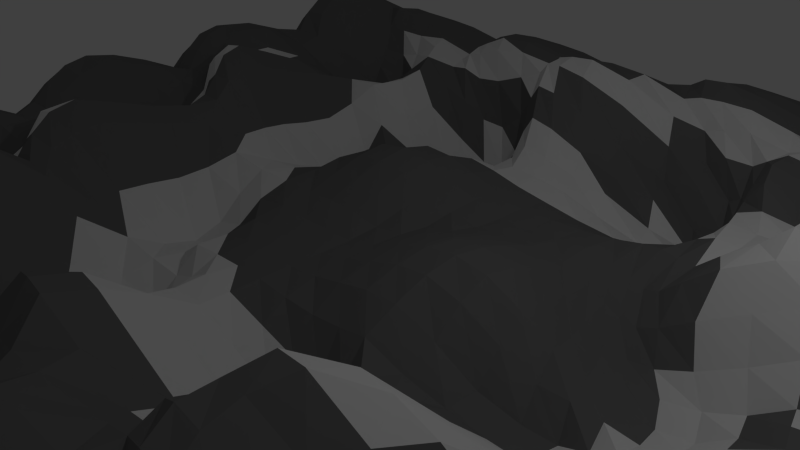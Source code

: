 # Source: LowPolyTerrainTemporary.blend  (saved by Blender 2.76.0; exported with 4.5.12 LTS)
import bpy
from mathutils import Matrix  # noqa: F401  (used for matrix-valued properties, if any)

bpy.ops.wm.read_factory_settings(use_empty=True)
scene = bpy.context.scene
scene.name = 'Scene'

# ---- collections
col_collection_1 = bpy.data.collections.new('Collection 1'); scene.collection.children.link(col_collection_1)

# ---- materials (node trees are filled in below, after node groups)
mat_gray = bpy.data.materials.new('Gray')
mat_gray.alpha_threshold = 0.0
mat_gray.use_transparent_shadow = False
mat_gray.diffuse_color = (0.1626, 0.1626, 0.1626, 1.0)
mat_gray.roughness = 0.5
mat_white = bpy.data.materials.new('White')
mat_white.alpha_threshold = 0.0
mat_white.use_transparent_shadow = False
mat_white.roughness = 0.5

# ---- material node trees

# ---- world
world_world = bpy.data.worlds.new('World'); scene.world = world_world
world_world.color = (0.05088, 0.05088, 0.05088)
world_world.use_sun_shadow = False
world_world.sun_shadow_jitter_overblur = 0.0
world_world.cycles.sampling_method = 'MANUAL'
world_world.cycles.sample_map_resolution = 256

# ---- cameras
cam_camera = bpy.data.cameras.new('Camera')
cam_camera.clip_end = 100.0
cam_camera.lens = 35.0
cam_camera.sensor_width = 32.0
cam_camera.sensor_height = 18.0
cam_camera.ortho_scale = 7.314
cam_camera.dof.focus_distance = 0.0
cam_camera.dof.aperture_fstop = 128.0

# ---- lights
light_lamp = bpy.data.lights.new('Lamp', 'POINT')
light_lamp.transmission_factor = 0.0
light_lamp.cutoff_distance = 30.0
light_lamp.energy = 100.0
light_lamp.shadow_buffer_clip_start = 1.001
light_lamp.shadow_soft_size = 0.1
light_lamp.shadow_maximum_resolution = 0.006
light_lamp.use_absolute_resolution = True
light_lamp.cycles.use_multiple_importance_sampling = False

# ---- meshes
me_plane = bpy.data.meshes.new('Plane')
me_plane.from_pydata([(-1.0, -1.0, 0.0), (0.9901, -1.003, 0.01019), (-1.01, 0.9967, 0.0318), (1.0, 1.0, 0.0), (-1.098, -0.03228, 0.1002), (-0.0203, -1.007, 0.02142), (1.0, 0.0, 0.006992), (-0.03137, 0.9896, 0.03221), (0.0, 0.0, 0.01793), (-1.05, -0.5164, 0.05084), (0.4997, -0.9961, -0.01871), (1.003, 0.511, -0.05124), (-0.5772, 0.9745, 0.07925), (-1.098, 0.4676, 0.1006), (-0.5001, -1.0, 6.163e-05), (0.9776, -0.5074, 0.02999), (0.4505, 0.9836, 0.05078), (-0.02702, 0.493, 0.02527), (-0.08782, -0.5266, 0.1318), (-0.5907, -0.02701, 0.08576), (0.4849, 0.007884, -0.04998), (0.3676, -0.5438, 0.1576), (-0.6117, -0.5284, 0.135), (-0.5428, 0.4884, 0.06692), (0.4286, 0.4874, 0.06138), (-1.007, -0.7523, 0.009479), (0.6793, -1.023, 0.07257), (0.9913, 0.7471, 0.01021), (-0.8266, 0.9747, 0.1002), (-1.05, 0.2336, 0.05084), (-0.2713, -1.007, 0.0365), (0.9776, -0.2574, 0.02999), (0.1521, 0.9676, 0.1005), (-0.1326, 0.7061, 0.1713), (0.01377, -0.2398, -0.02678), (-0.8046, -0.0004869, 0.006932), (0.25, 1.685e-07, 0.06126), (-1.05, -0.2664, 0.05084), (0.2141, -1.012, 0.03688), (1.006, 0.263, -0.05931), (-0.3557, 0.965, 0.1085), (-1.071, 0.7266, 0.09422), (-0.757, -1.002, 0.009479), (0.9675, -0.7607, 0.04035), (0.7187, 0.9896, 0.05011), (0.0, 0.25, 0.01793), (-0.0591, -0.7515, -0.01112), (-0.2538, -0.001237, 0.005096), (0.7097, -0.009701, 0.05915), (0.4692, -0.2449, 0.01959), (0.5064, -0.7302, -0.06998), (0.2135, -0.5068, 0.03367), (0.6745, -0.5134, 0.0572), (-0.5927, -0.2787, 0.1038), (-0.5445, -0.7577, 0.01438), (-0.8117, -0.5054, -0.00631), (-0.2957, -0.5056, 0.01583), (-0.5739, 0.7262, 0.1079), (-0.5701, 0.2383, 0.02377), (-0.8288, 0.4809, 0.08257), (-0.2072, 0.5318, -0.1218), (0.405, 0.7189, 0.09729), (0.4066, 0.22, 0.008854), (0.2911, 0.5346, -0.0895), (0.6612, 0.4776, 0.0983), (0.647, 0.2165, 0.1549), (0.25, 0.25, 0.01375), (0.1815, 0.7378, 0.0737), (-0.25, 0.25, 0.06126), (-0.8392, 0.2238, 0.111), (-0.8672, 0.7176, 0.1251), (-0.3101, -0.751, 0.02488), (-0.8723, -0.7905, 0.1958), (-0.8416, -0.2777, 0.08149), (0.6241, -0.7893, 0.1533), (0.107, -0.7972, 0.1677), (0.2487, -0.2468, 0.001869), (0.6671, -0.269, 0.07975), (-0.2409, -0.2396, -0.04409), (-0.3541, 0.7156, 0.142), (0.6522, 0.732, 0.09305), (-1.0, -0.875, 6.25e-05), (0.8257, -1.016, 0.05057), (0.997, 0.874, 0.004369), (-0.9075, 0.9892, 0.0741), (-1.098, 0.09272, 0.1002), (-0.1599, -1.012, 0.05046), (0.9989, -0.1254, 0.01902), (0.07554, 0.9836, 0.05078), (-0.09645, 0.8431, 0.106), (0.0, -0.125, 0.006992), (-0.9947, -0.03434, 0.1047), (0.125, 0.0, 0.06126), (-1.071, -0.3985, 0.07291), (0.3563, -1.005, 0.01258), (1.016, 0.4013, -0.1172), (-0.4521, 0.9745, 0.07917), (-1.05, 0.6086, 0.05084), (-0.6319, -1.002, 0.007125), (0.99, -0.6283, 0.02823), (0.5945, 0.9899, 0.03831), (0.0, 0.375, 0.006992), (-0.08922, -0.6367, 0.02059), (-0.4016, 0.0007052, -0.01826), (0.5974, 0.007453, -0.04422), (0.5184, -0.1073, -0.03957), (0.4377, -0.6424, 0.08938), (0.03921, -0.5234, 0.0788), (0.5483, -0.5166, 0.04385), (-0.6261, -0.1641, 0.1168), (-0.5523, -0.6244, -0.01428), (-0.9668, -0.5278, 0.08189), (-0.5001, -0.5387, 0.1506), (-0.6058, 0.84, 0.1099), (-0.5664, 0.366, 0.007449), (-1.007, 0.4562, 0.143), (-0.3448, 0.5266, -0.07523), (0.429, 0.8515, 0.07413), (0.4565, 0.3626, 0.04843), (0.1131, 0.5044, -0.0133), (0.5726, 0.5006, 0.03817), (-1.01, -0.6283, 0.0103), (0.578, -1.015, 0.04376), (0.997, 0.624, 0.00306), (-0.7308, 0.965, 0.1086), (-1.098, 0.3426, 0.1006), (-0.3757, -1.0, 0.001296), (0.9636, -0.387, 0.03737), (0.2771, 0.9676, 0.1005), (-0.09376, 0.5957, 0.1231), (-0.005388, -0.3664, 0.009342), (-0.7011, -0.01713, 0.07472), (0.375, 0.00389, -0.01238), (-1.049, -0.1413, 0.05057), (0.1029, -1.007, 0.02265), (0.9994, 0.1249, 0.0001144), (-0.2021, 0.9745, 0.07917), (-1.049, 0.8586, 0.09152), (-0.8751, -1.0, 6.25e-05), (0.9677, -0.8857, 0.0332), (0.866, 0.997, 0.01621), (0.0, 0.125, 0.006992), (-0.06494, -0.8924, 0.06188), (-0.125, 0.0, 0.001273), (0.8651, -0.003262, 0.04532), (0.3692, -0.418, 0.1682), (0.5109, -0.8535, -0.09701), (0.2783, -0.532, 0.14), (0.802, -0.5232, 0.1054), (-0.5922, -0.4032, 0.1448), (-0.5264, -0.8837, 0.02714), (-0.6633, -0.4994, 0.01078), (-0.1616, -0.5079, 0.07091), (-0.5196, 0.6186, 0.08109), (-0.5402, 0.1155, 0.0408), (-0.6755, 0.4915, 0.04771), (-0.1238, 0.505, -0.005222), (0.3864, 0.5951, 0.1015), (0.4295, 0.1113, -0.05236), (0.3607, 0.5096, -0.00059), (0.8048, 0.4789, 0.06406), (0.6092, 0.3295, 0.174), (0.6725, 0.1076, 0.07298), (0.4994, 0.2113, 0.08815), (0.8002, 0.226, 0.09099), (0.2769, 0.395, -0.02729), (0.25, 0.125, 0.02769), (0.125, 0.25, 0.001273), (0.3439, 0.2397, 0.0004457), (0.1187, 0.8321, 0.1471), (0.2354, 0.6344, 0.0002531), (0.007341, 0.7169, 0.1466), (0.2822, 0.7214, 0.09982), (-0.2285, 0.391, -0.02963), (-0.25, 0.125, 0.0352), (-0.3783, 0.261, -0.03671), (-0.125, 0.25, 0.06126), (-0.848, 0.3426, 0.1019), (-0.8014, 0.1255, 0.02994), (-0.9449, 0.2273, 0.07664), (-0.751, 0.2106, 0.1536), (-0.8528, 0.841, 0.1462), (-0.8091, 0.621, 0.04732), (-1.007, 0.7062, 0.1768), (-0.7011, 0.7362, 0.05895), (-0.3139, -0.6417, 0.05875), (-0.301, -0.881, 0.05402), (-0.3981, -0.7528, 0.01498), (-0.2229, -0.7636, 0.06399), (-0.87, -0.6636, 0.1588), (-0.8149, -0.8965, 0.1074), (-0.9399, -0.7715, 0.1074), (-0.7345, -0.7808, 0.1273), (-0.8148, -0.1438, 0.05535), (-0.8525, -0.3965, 0.04687), (-0.973, -0.2824, 0.1006), (-0.7164, -0.2775, 0.08788), (0.6829, -0.6469, 0.1289), (0.6233, -0.9147, 0.1206), (0.5609, -0.7572, 0.005692), (0.7778, -0.7821, 0.135), (0.145, -0.6597, 0.1486), (0.1452, -0.9097, 0.1076), (0.03718, -0.772, 0.05646), (0.2721, -0.7832, 0.1423), (0.26, -0.1176, 0.005086), (0.2436, -0.3663, -0.03815), (0.1445, -0.2355, -0.05754), (0.36, -0.2417, 0.01326), (0.7172, -0.1359, 0.09497), (0.6576, -0.3845, -0.004844), (0.5638, -0.2639, 0.05008), (0.7999, -0.2748, 0.112), (-0.2534, -0.1234, -0.009519), (-0.2468, -0.3529, -0.08964), (-0.397, -0.246, -0.02475), (-0.1235, -0.2489, 0.01002), (-0.3933, 0.8276, 0.1541), (-0.26, 0.6323, -0.005394), (-0.4509, 0.7249, 0.1131), (-0.1975, 0.726, 0.1357), (0.6741, 0.859, 0.09547), (0.6759, 0.6095, 0.05426), (0.5026, 0.7134, 0.1423), (0.8343, 0.7489, 0.01775), (0.8356, 0.615, 0.03271), (0.5362, 0.6137, 0.04538), (0.53, 0.8445, 0.1281), (-0.1673, 0.6137, 0.09188), (-0.3783, 0.6309, 0.03114), (-0.4807, 0.84, 0.1098), (-0.1193, -0.367, 0.0186), (-0.464, -0.401, 0.1101), (-0.3951, -0.1106, -0.08034), (0.783, -0.3997, 0.06833), (0.5545, -0.3838, 0.009685), (0.6095, -0.1273, 0.0205), (0.2827, -0.4035, 0.1202), (0.1434, -0.3479, -0.1052), (0.125, -0.125, 0.0352), (0.3076, -0.8935, 0.0531), (0.04864, -0.9002, 0.07826), (0.01717, -0.6505, 0.06402), (0.7774, -0.9073, 0.1015), (0.5555, -0.8864, 0.01559), (0.5787, -0.639, 0.05925), (-0.6654, -0.3765, 0.01966), (-1.006, -0.4178, 0.1318), (-0.9428, -0.1462, 0.06387), (-0.6884, -0.8958, 0.08606), (-0.903, -0.8843, 0.05037), (-0.9379, -0.6455, 0.08467), (-0.2122, -0.8962, 0.1064), (-0.39, -0.8773, 0.01751), (-0.4604, -0.6498, 0.07802), (-0.6392, 0.6346, 0.007345), (-0.9686, 0.5956, 0.1064), (-0.9706, 0.8434, 0.1684), (-0.6818, 0.1107, 0.09792), (-0.9927, 0.09221, 0.1093), (-1.008, 0.3311, 0.1361), (-0.125, 0.125, 0.0352), (-0.3818, 0.1241, 0.007503), (-0.3829, 0.3826, -0.03376), (0.3307, 0.6211, 0.008531), (0.06529, 0.6208, 0.04031), (0.02783, 0.8429, 0.1144), (0.348, 0.1175, -0.02625), (0.125, 0.125, 0.0352), (0.1369, 0.3839, -0.02123), (0.8445, 0.1149, 0.03831), (0.5327, 0.1107, -0.01978), (0.5282, 0.3467, 0.1102), (0.7749, 0.3436, 0.1016), (0.3764, 0.3802, 0.02958), (0.2425, 0.8312, 0.1366), (-0.1232, 0.3763, 0.02978), (-0.7571, 0.3313, 0.1369), (-0.7667, 0.8288, 0.1446), (-0.2019, -0.6398, 0.04248), (-0.7104, -0.6387, 0.03969), (-0.755, -0.167, 0.1297), (0.8281, -0.6405, 0.1094), (0.3016, -0.6493, 0.1456), (0.406, -0.1004, -0.06525), (0.8553, -0.1315, 0.08152), (-0.125, -0.125, 0.0), (-0.2305, 0.8401, 0.1263), (0.8316, 0.863, 0.06858), (-1.0, -0.9375, 0.0), (0.9088, -1.01, 0.02951), (0.9999, 0.9375, 6.25e-05), (-0.9599, 0.9926, 0.05822), (-1.105, 0.02765, 0.1081), (-0.093, -1.01, 0.03831), (1.0, -0.0625, 0.01466), (0.02735, 0.9884, 0.03609), (-0.06339, 0.9165, 0.06508), (0.0, -0.0625, 0.01466), (-1.058, -0.0387, 0.1184), (0.0625, 0.0, 0.04072), (-1.065, -0.4591, 0.06691), (0.4369, -0.9964, -0.01769), (1.012, 0.459, -0.09688), (-0.487, 0.9836, 0.05083), (-1.077, 0.537, 0.07925), (-0.5655, -1.001, 0.00306), (0.9901, -0.5658, 0.02487), (0.5401, 0.9926, 0.02357), (-0.007278, 0.4352, 0.007314), (-0.09595, -0.5838, 0.08384), (-0.4933, -0.00963, 0.01493), (0.5409, 0.009175, -0.05644), (0.5016, -0.05253, -0.03227), (0.3951, -0.5972, 0.1429), (-0.03755, -0.5314, 0.1298), (0.4447, -0.5369, 0.118), (-0.6149, -0.09717, 0.1025), (-0.5846, -0.5748, 0.0522), (-1.014, -0.5252, 0.07773), (-0.565, -0.5356, 0.153), (-0.598, 0.9051, 0.1006), (-0.5562, 0.4276, 0.03077), (-1.06, 0.4593, 0.1262), (-0.4502, 0.5023, 0.02267), (0.4349, 0.916, 0.06684), (0.453, 0.4295, 0.04741), (0.04013, 0.4981, 0.003731), (0.4984, 0.4955, 0.04717), (-1.009, -0.6904, 0.01021), (0.6226, -1.021, 0.06659), (0.9931, 0.6852, 0.007125), (-0.7854, 0.9676, 0.1075), (-1.077, 0.287, 0.07925), (-0.3215, -1.003, 0.01621), (0.9675, -0.3233, 0.03399), (0.2068, 0.965, 0.1085), (-0.1224, 0.6472, 0.1655), (0.01898, -0.2951, -0.03745), (-0.7323, -0.002554, 0.02786), (0.3142, 0.001347, 0.02922), (-1.029, -0.1971, 0.02971), (0.1554, -1.011, 0.03296), (1.0, 0.1917, -0.02006), (-0.2854, 0.9676, 0.1005), (-1.065, 0.7909, 0.1021), (-0.8155, -1.001, 0.004369), (0.9638, -0.8245, 0.03774), (0.7912, 0.993, 0.0365), (0.0, 0.1875, 0.01466), (-0.06801, -0.8236, 0.03314), (-0.1875, 0.0, 0.002254), (0.7837, -0.009523, 0.07028), (0.4123, -0.3354, 0.1141), (0.5146, -0.7866, -0.109), (0.2516, -0.5187, 0.09058), (0.7346, -0.5187, 0.08691), (-0.5628, -0.3324, 0.1009), (-0.5428, -0.8252, 0.03828), (-0.7215, -0.4935, -0.0354), (-0.2026, -0.4963, 0.009054), (-0.5453, 0.673, 0.098), (-0.5573, 0.1768, 0.03405), (-0.7266, 0.4974, 0.03107), (-0.1622, 0.5193, -0.0636), (0.3883, 0.6544, 0.1031), (0.4087, 0.162, -0.02892), (0.3355, 0.5262, -0.05149), (0.7166, 0.4689, 0.1135), (0.6299, 0.4029, 0.1337), (0.6551, 0.1606, 0.1181), (0.4451, 0.2133, 0.04331), (0.7146, 0.2176, 0.1413), (0.2936, 0.47, -0.07022), (0.25, 0.1875, 0.0101), (0.0625, 0.25, 0.002254), (0.3049, 0.2475, 0.007022), (0.1271, 0.8968, 0.1274), (0.2192, 0.6911, 0.02669), (-0.07853, 0.7043, 0.1755), (0.2268, 0.7293, 0.08663), (-0.2133, 0.4648, -0.09569), (-0.25, 0.1875, 0.05363), (-0.4589, 0.2609, -0.0621), (-0.1875, 0.25, 0.07018), (-0.8527, 0.4046, 0.1149), (-0.8031, 0.1789, 0.06525), (-1.003, 0.2284, 0.06691), (-0.7999, 0.2165, 0.1384), (-0.8459, 0.9058, 0.1337), (-0.8455, 0.6669, 0.09874), (-1.043, 0.715, 0.1438), (-0.7652, 0.7358, 0.06505), (-0.3045, -0.5774, 0.04808), (-0.306, -0.8137, 0.03557), (-0.4691, -0.7596, 0.02956), (-0.269, -0.7559, 0.04397), (-0.8234, -0.5776, 0.04941), (-0.8479, -0.8449, 0.1617), (-0.9688, -0.7604, 0.05011), (-0.8185, -0.7927, 0.1929), (-0.8043, -0.07101, 0.02508), (-0.8532, -0.3384, 0.06666), (-1.015, -0.2755, 0.07925), (-0.7584, -0.2709, 0.06102), (0.6934, -0.577, 0.09142), (0.6152, -0.8536, 0.1361), (0.539, -0.7406, -0.05147), (0.6911, -0.7902, 0.1653), (0.181, -0.5846, 0.1025), (0.118, -0.8562, 0.1425), (-0.009876, -0.7602, 0.00948), (0.1804, -0.7937, 0.1708), (0.254, -0.05951, 0.04155), (0.2461, -0.3061, -0.01814), (0.0827, -0.235, -0.05381), (0.306, -0.2431, 0.004032), (0.7287, -0.06906, 0.07317), (0.66, -0.3248, 0.02342), (0.5265, -0.2502, 0.02175), (0.7281, -0.2735, 0.1062), (-0.2549, -0.06278, -0.001408), (-0.2375, -0.292, -0.08426), (-0.4943, -0.2605, 0.03335), (-0.1793, -0.2436, -0.01915), (-0.3824, 0.8937, 0.136), (-0.3106, 0.671, 0.08571), (-0.4856, 0.7341, 0.09014), (-0.2813, 0.719, 0.15), (0.6893, 0.9192, 0.09465), (0.6596, 0.6709, 0.06964), (0.462, 0.7186, 0.109), (0.7576, 0.7529, 0.008973), (-1.003, -0.8135, 0.004369), (0.7476, -1.021, 0.06659), (0.993, 0.8102, 0.009479), (-0.8607, 0.9841, 0.08468), (-1.077, 0.1621, 0.0789), (-0.2188, -1.01, 0.05011), (0.9901, -0.1908, 0.02487), (0.1104, 0.9745, 0.07917), (-0.1225, 0.772, 0.1474), (0.002068, -0.186, -0.004953), (-0.9042, -0.0175, 0.05413), (0.1875, 0.0, 0.07018), (-1.065, -0.3341, 0.06691), (0.2804, -1.011, 0.03296), (1.012, 0.3345, -0.09854), (-0.4104, 0.9676, 0.1005), (-1.064, 0.6663, 0.07273), (-0.6962, -1.003, 0.01021), (0.9776, -0.6949, 0.03768), (0.6526, 0.9885, 0.05046), (0.0, 0.3125, 0.01466), (-0.07204, -0.6903, -0.02002), (-0.3259, -0.0007095, -0.004108), (0.6521, 1.4e-05, 0.001724), (0.5093, -0.1662, -0.04344), (0.4892, -0.6806, -0.00371), (0.1302, -0.5107, 0.02639), (0.6197, -0.5103, 0.03297), (-0.6173, -0.224, 0.1115), (-0.5373, -0.6875, -0.01857), (-0.8992, -0.5208, 0.05241), (-0.4078, -0.5285, 0.09795), (-0.5975, 0.7803, 0.1145), (-0.5729, 0.3018, 0.01117), (-0.9321, 0.4614, 0.1398), (-0.2618, 0.5378, -0.1314), (0.4349, 0.791, 0.06913), (0.4253, 0.2878, 0.03364), (0.2052, 0.5225, -0.06268), (0.6227, 0.4917, 0.06467), (-1.029, -0.5721, 0.02971), (0.5401, -1.005, 0.01038), (0.9967, 0.5639, -0.008793), (-0.6605, 0.9676, 0.1006), (-1.106, 0.4025, 0.1086), (-0.4375, -1.0, 0.0), (0.9675, -0.4483, 0.03399), (0.3604, 0.9745, 0.07917), (-0.05735, 0.5466, 0.0655), (-0.05181, -0.4509, 0.09627), (-0.6609, -0.02991, 0.1099), (0.4301, 0.005486, -0.03793), (-1.077, -0.08792, 0.0789), (0.0527, -1.003, 0.01006), (1.0, 0.0625, 0.0005756), (-0.112, 0.9836, 0.05078), (-1.029, 0.9279, 0.0649), (-0.9375, -1.0, 0.0), (0.9777, -0.9449, 0.02285), (0.9368, 0.9998, 0.001296), (0.0, 0.0625, 0.01466), (-0.04685, -0.953, 0.05499), (-0.0625, 0.0, 0.002254), (0.9374, -4.871e-05, 0.02175), (0.3567, -0.4849, 0.1618), (0.5045, -0.925, -0.05762), (0.3155, -0.5403, 0.1604), (0.8885, -0.5162, 0.07192), (-0.6119, -0.4702, 0.1643), (-0.5086, -0.9404, 0.008877), (-0.6442, -0.517, 0.08962), (-0.1299, -0.5202, 0.1203), (-0.519, 0.5571, 0.06872), (-0.5628, 0.04257, 0.07509), (-0.6197, 0.4844, 0.06461), (-0.08313, 0.4938, 0.03293), (0.402, 0.5404, 0.08628), (0.4592, 0.06221, -0.0546), (0.3843, 0.4923, 0.04235), (0.9103, 0.4996, -0.01328), (0.6183, 0.2689, 0.1808), (0.6923, 0.05045, 0.04014), (0.571, 0.2139, 0.1295), (0.9079, 0.2479, -0.004102), (0.2589, 0.3192, 0.008303), (0.25, 0.0625, 0.0499), (0.1875, 0.25, 0.006992), (0.3754, 0.2295, -0.003956), (0.1408, 0.7813, 0.1237), (0.265, 0.5856, -0.06725), (0.11, 0.7355, 0.08751), (0.3604, 0.7245, 0.08047), (-0.244, 0.317, 0.03561), (-0.2502, 0.06243, 0.01486), (-0.3131, 0.2528, 0.02693), (-0.0625, 0.25, 0.04072), (-0.8557, 0.2775, 0.1232), (-0.8018, 0.06642, 0.005806), (-0.874, 0.2311, 0.07774), (-0.6808, 0.2127, 0.1341), (-0.8678, 0.7756, 0.146), (-0.7859, 0.5659, 0.0174), (-0.9534, 0.7044, 0.1752), (-0.6435, 0.7299, 0.07245), (-0.3139, -0.6949, 0.03465), (-0.2923, -0.9487, 0.06507), (-0.3528, -0.7509, 0.01676), (-0.1617, -0.7694, 0.07264), (-0.8824, -0.7313, 0.1972), (-0.7813, -0.9479, 0.05011), (-0.9104, -0.7824, 0.1617), (-0.632, -0.7622, 0.03751), (-0.8152, -0.2091, 0.06691), (-0.8364, -0.451, 0.01841), (-0.9167, -0.2838, 0.1039), (-0.6651, -0.2828, 0.1146), (0.6478, -0.7211, 0.1576), (0.645, -0.9721, 0.1071), (0.5838, -0.7764, 0.09003), (0.8724, -0.7715, 0.08844), (0.1182, -0.731, 0.17), (0.1797, -0.9608, 0.07218), (0.06358, -0.7876, 0.1182), (0.3924, -0.7543, 0.03058), (0.2605, -0.1793, -0.01899), (0.2362, -0.4327, -0.02363), (0.2, -0.2406, -0.03574), (0.4135, -0.2427, 0.02177), (0.6847, -0.2084, 0.1175), (0.6617, -0.4486, 0.01849), (0.6109, -0.2669, 0.05954), (0.8885, -0.2662, 0.07192), (-0.2527, -0.1862, -0.00798), (-0.2724, -0.428, -0.04037), (-0.3145, -0.2422, -0.03793), (-0.05805, -0.2467, 0.004532), (-0.382, 0.7688, 0.1571), (-0.2209, 0.5882, -0.08558), (-0.4101, 0.7177, 0.1218), (-0.1676, 0.7152, 0.1615), (0.6603, 0.7963, 0.09752), (0.688, 0.5457, 0.08087), (0.558, 0.7129, 0.1592), (0.9043, 0.7397, 0.04536), (0.8337, 0.6831, 0.01971), (0.8282, 0.5476, 0.0466), (0.7599, 0.6168, 0.02473), (0.9172, 0.6183, 0.02142), (0.527, 0.6652, 0.07358), (0.5545, 0.5602, 0.03261), (0.4524, 0.6023, 0.08226), (0.6119, 0.6125, 0.05303), (0.5613, 0.9164, 0.08699), (0.5062, 0.7748, 0.1552), (0.4878, 0.8503, 0.09141), (0.5931, 0.8485, 0.128), (-0.1877, 0.6671, 0.1331), (-0.1419, 0.5619, 0.03429), (-0.2026, 0.6263, 0.03869), (-0.1377, 0.6007, 0.1279), (-0.4192, 0.674, 0.09358), (-0.3436, 0.5872, -0.04707), (-0.4373, 0.6285, 0.05351), (-0.3191, 0.6331, -0.001699), (-0.4729, 0.9051, 0.1005), (-0.4729, 0.7801, 0.1151), (-0.5085, 0.8515, 0.07516), (-0.445, 0.8312, 0.1366), (-0.1174, -0.3067, 0.0118), (-0.1351, -0.4341, 0.03923), (-0.173, -0.355, -0.05254), (-0.07179, -0.3736, 0.04914), (-0.4211, -0.3205, 0.03408), (-0.4972, -0.4777, 0.1653), (-0.5433, -0.41, 0.1622), (-0.3521, -0.3736, -0.01443), (-0.3975, -0.05231, -0.06149), (-0.3967, -0.1767, -0.06407), (-0.511, -0.136, 0.01137), (-0.3165, -0.113, -0.06002), (0.7854, -0.3388, 0.09062), (0.7879, -0.462, 0.08334), (0.7204, -0.3887, 0.01643), (0.8665, -0.3985, 0.07291), (0.5562, -0.3233, 0.02803), (0.5509, -0.4491, 0.01476), (0.4535, -0.4053, 0.1059), (0.6001, -0.3853, 0.0002071), (0.6114, -0.0582, -0.01358), (0.5886, -0.1942, 0.02656), (0.5652, -0.119, -0.00589), (0.6594, -0.133, 0.06356), (0.3109, -0.3293, 0.09844), (0.2731, -0.4696, 0.115), (0.2631, -0.3848, 0.04105), (0.3163, -0.415, 0.1649), (0.1554, -0.2865, -0.1009), (0.09684, -0.4316, -0.02621), (0.06845, -0.3559, -0.05329), (0.205, -0.3527, -0.09583), (0.125, -0.0625, 0.05363), (0.1303, -0.1836, -0.001307), (0.0625, -0.125, 0.0216), (0.1882, -0.1245, 0.03861), (0.2827, -0.8407, 0.1015), (0.3345, -0.9474, 0.02485), (0.2153, -0.9072, 0.1011), (0.4218, -0.8664, -0.04865), (0.03531, -0.8391, 0.07744), (0.07605, -0.9537, 0.05026), (0.01507, -0.89, 0.04683), (0.09042, -0.9071, 0.09968), (0.01341, -0.5947, 0.09902), (0.02821, -0.7087, 0.04892), (-0.04004, -0.6421, 0.03142), (0.08511, -0.6576, 0.1168), (0.7692, -0.8475, 0.1233), (0.7982, -0.9629, 0.0789), (0.6899, -0.9156, 0.1281), (0.8726, -0.8965, 0.06659), (0.5564, -0.82, -0.001929), (0.5624, -0.9523, 0.03597), (0.5359, -0.8679, -0.04872), (0.5813, -0.9034, 0.07687), (0.5574, -0.5809, 0.06512), (0.567, -0.6987, 0.03601), (0.5065, -0.6397, 0.05716), (0.6248, -0.6451, 0.1021), (-0.676, -0.3238, 0.04725), (-0.6553, -0.4332, 0.003162), (-0.7492, -0.3774, -0.00854), (-0.6242, -0.389, 0.08639), (-0.9976, -0.3529, 0.1253), (-0.9944, -0.4755, 0.1155), (-1.043, -0.41, 0.1086), (-0.9452, -0.4145, 0.1152), (-0.9713, -0.09062, 0.08152), (-0.9402, -0.2091, 0.06691), (-1.002, -0.1464, 0.0663), (-0.8712, -0.1419, 0.04813), (-0.7164, -0.8403, 0.1172), (-0.6555, -0.9476, 0.03831), (-0.758, -0.8983, 0.1076), (-0.6092, -0.8904, 0.05459), (-0.9241, -0.8287, 0.08561), (-0.884, -0.9405, 0.01621), (-0.9465, -0.878, 0.01621), (-0.8616, -0.8912, 0.08561), (-0.9336, -0.5792, 0.05433), (-0.9455, -0.7108, 0.1076), (-0.968, -0.6351, 0.03831), (-0.908, -0.6559, 0.1297), (-0.2207, -0.8289, 0.08655), (-0.1938, -0.9596, 0.1025), (-0.2589, -0.8877, 0.08204), (-0.15, -0.8999, 0.1054), (-0.394, -0.8137, 0.01302), (-0.3836, -0.9402, 0.01505), (-0.4458, -0.8776, 0.008911), (-0.344, -0.8781, 0.03265), (-0.4835, -0.5934, 0.109), (-0.4295, -0.7024, 0.04785), (-0.5118, -0.6379, 0.03479), (-0.3793, -0.6443, 0.06197), (-0.6583, 0.6904, 0.02099), (-0.6346, 0.5698, 0.01333), (-0.7118, 0.638, -0.00584), (-0.5844, 0.6216, 0.0449), (-0.9967, 0.6475, 0.1418), (-0.9791, 0.5286, 0.119), (-1.013, 0.6, 0.07971), (-0.9012, 0.6027, 0.09795), (-0.9392, 0.9163, 0.1272), (-0.9964, 0.7723, 0.1859), (-1.014, 0.8498, 0.1394), (-0.9169, 0.8405, 0.1684), (-0.7163, 0.162, 0.1248), (-0.6736, 0.05157, 0.07884), (-0.7242, 0.1228, 0.06023), (-0.6244, 0.1054, 0.09988), (-0.9707, 0.16, 0.09284), (-1.004, 0.02563, 0.1192), (-1.057, 0.08668, 0.1191), (-0.9001, 0.11, 0.06357), (-1.018, 0.3901, 0.1477), (-0.9808, 0.2775, 0.1092), (-1.06, 0.3343, 0.1262), (-0.9355, 0.3343, 0.1262), (-0.125, 0.1875, 0.05363), (-0.125, 0.0625, 0.01466), (-0.1875, 0.125, 0.04072), (-0.0625, 0.125, 0.0216), (-0.3815, 0.192, -0.0104), (-0.3998, 0.05599, 0.01789), (-0.4566, 0.1227, 0.002639), (-0.3135, 0.1247, 0.02266), (-0.3671, 0.4527, -0.05364), (-0.3779, 0.3254, -0.04893), (-0.4598, 0.3853, -0.05954), (-0.2954, 0.3911, -0.04591), (0.3195, 0.6731, 0.05606), (0.3459, 0.5678, -0.0064), (0.3032, 0.6331, -0.008867), (0.3546, 0.6064, 0.05001), (0.0293, 0.6664, 0.1086), (0.09705, 0.5686, -0.00993), (-0.02601, 0.6029, 0.09183), (0.1623, 0.6377, -0.01387), (0.05988, 0.916, 0.06814), (0.007089, 0.7756, 0.1463), (-0.04165, 0.8405, 0.1139), (0.08231, 0.8403, 0.1253), (0.3414, 0.1764, -0.02159), (0.3619, 0.06153, -0.0232), (0.3048, 0.1224, -0.002152), (0.3884, 0.1137, -0.04471), (0.125, 0.1875, 0.01466), (0.125, 0.0625, 0.05363), (0.0625, 0.125, 0.0216), (0.1875, 0.125, 0.04072), (0.1378, 0.4503, -0.03644), (0.127, 0.314, 0.001086), (0.0645, 0.3765, -0.004753), (0.2105, 0.3921, -0.03389), (0.8266, 0.1717, 0.06326), (0.8537, 0.05546, 0.0365), (0.7492, 0.1042, 0.08573), (0.9283, 0.122, 0.009122), (0.5023, 0.1554, 0.02713), (0.5732, 0.06642, -0.04083), (0.475, 0.1097, -0.04517), (0.6028, 0.1126, 0.02221), (0.5553, 0.4256, 0.07917), (0.5194, 0.2776, 0.1122), (0.5001, 0.3579, 0.07224), (0.5614, 0.3359, 0.1494), (0.7851, 0.4102, 0.08193), (0.7805, 0.2824, 0.1063), (0.6804, 0.3313, 0.1572), (0.901, 0.3764, -0.02715), (0.3715, 0.4466, 0.01568), (0.3551, 0.3068, 0.03005), (0.3327, 0.3905, -0.001666), (0.4124, 0.3681, 0.04891), (0.2522, 0.8969, 0.1261), (0.2543, 0.7735, 0.1264), (0.17, 0.8282, 0.1517), (0.3318, 0.84, 0.1085), (-0.1187, 0.4423, -0.004646), (-0.125, 0.3125, 0.05363), (-0.1764, 0.3833, 0.007357), (-0.0625, 0.375, 0.0216), (-0.7251, 0.4067, 0.1061), (-0.7683, 0.2651, 0.1617), (-0.8101, 0.3344, 0.1281), (-0.6767, 0.3406, 0.1009), (-0.7576, 0.8936, 0.1374), (-0.7437, 0.7788, 0.1099), (-0.8188, 0.8318, 0.1516), (-0.6946, 0.8315, 0.1348), (-0.1801, -0.5744, 0.06134), (-0.2212, -0.7047, 0.06358), (-0.2682, -0.6455, 0.07131), (-0.1296, -0.6313, 0.01055), (-0.6845, -0.5671, 0.01016), (-0.7341, -0.7143, 0.1025), (-0.8066, -0.6592, 0.1326), (-0.6067, -0.6186, -0.04097), (-0.7342, -0.09313, 0.1004), (-0.7477, -0.228, 0.1255), (-0.7879, -0.156, 0.09477), (-0.7057, -0.1724, 0.1469), (0.8288, -0.5778, 0.1011), (0.8003, -0.7122, 0.1304), (0.7517, -0.6451, 0.1326), (0.9092, -0.6344, 0.06981), (0.3013, -0.5869, 0.1369), (0.2805, -0.7186, 0.1575), (0.2175, -0.6564, 0.1588), (0.3787, -0.6431, 0.1151), (0.3904, -0.05071, -0.0333), (0.3983, -0.1613, -0.05879), (0.3343, -0.1087, -0.04456), (0.4671, -0.09968, -0.06413), (0.872, -0.0635, 0.05672), (0.8288, -0.2028, 0.1011), (0.7843, -0.1343, 0.09912), (0.9282, -0.1281, 0.05024), (-0.125, -0.0625, 0.0), (-0.125, -0.1875, 0.001273), (-0.1875, -0.125, 0.0), (-0.0625, -0.125, 8.635e-07), (-0.2229, 0.9051, 0.1028), (-0.2208, 0.7808, 0.1391), (-0.3199, 0.8312, 0.1506), (-0.139, 0.8497, 0.09321), (0.847, 0.9282, 0.05037), (0.8319, 0.8073, 0.04175), (0.7568, 0.8655, 0.06817), (0.9162, 0.868, 0.0365), (0.9064, 0.8023, 0.04945), (0.7571, 0.8118, 0.03376), (0.765, 0.9225, 0.08066), (-0.1605, 0.7801, 0.1358), (-0.3086, 0.7724, 0.1595), (-0.3104, 0.8968, 0.1274), (-0.0625, -0.1875, 0.002254), (-0.187, -0.1871, -0.001494), (-0.1875, -0.0625, 0.0), (0.9096, -0.1967, 0.06386), (0.7524, -0.2074, 0.1229), (0.8025, -0.06581, 0.07153), (0.4579, -0.1597, -0.06067), (0.3319, -0.169, -0.04265), (0.3244, -0.05362, -0.0007238), (0.3884, -0.6977, 0.07512), (0.1919, -0.7274, 0.1774), (0.2488, -0.5836, 0.119), (0.8885, -0.7037, 0.08551), (0.7186, -0.7185, 0.1576), (0.7553, -0.5802, 0.1143), (-0.6951, -0.2314, 0.1374), (-0.7854, -0.2199, 0.1005), (-0.7651, -0.08003, 0.05853), (-0.6227, -0.6899, -0.007658), (-0.8266, -0.7318, 0.1882), (-0.7646, -0.5774, 0.04309), (-0.1396, -0.695, 0.01452), (-0.2694, -0.6978, 0.04404), (-0.2449, -0.5789, 0.06809), (-0.677, 0.7781, 0.1078), (-0.7989, 0.7802, 0.1105), (-0.8101, 0.8969, 0.1405), (-0.6889, 0.2732, 0.1249), (-0.8197, 0.2689, 0.153), (-0.7791, 0.4098, 0.09944), (-0.0625, 0.3125, 0.0352), (-0.186, 0.3136, 0.05686), (-0.1658, 0.4536, -0.0473), (0.3396, 0.7801, 0.1005), (0.1902, 0.7761, 0.1279), (0.1801, 0.8937, 0.136), (0.3893, 0.2966, 0.03031), (0.315, 0.3159, 0.02156), (0.3394, 0.4614, -0.02944), (0.9017, 0.3121, -0.01693), (0.6895, 0.2718, 0.1614), (0.6919, 0.3982, 0.1357), (0.5661, 0.2723, 0.1582), (0.4652, 0.2803, 0.0697), (0.5184, 0.4338, 0.04655), (0.6335, 0.0618, -0.009567), (0.5132, 0.06461, -0.05284), (0.4479, 0.1567, -0.009533), (0.9343, 0.06145, 0.01025), (0.7646, 0.04669, 0.06694), (0.742, 0.1642, 0.1076), (0.1943, 0.3176, 0.001096), (0.0625, 0.3125, 0.001273), (0.05825, 0.4383, -0.003797), (0.1875, 0.0625, 0.06126), (0.0625, 0.0625, 0.0352), (0.0625, 0.1875, 0.006992), (0.4099, 0.06106, -0.04533), (0.3101, 0.06222, 0.01276), (0.3035, 0.1845, -0.01082), (0.09973, 0.7877, 0.1107), (-0.0695, 0.7689, 0.1569), (-0.006624, 0.9146, 0.07097), (0.1779, 0.5758, -0.02839), (0.01297, 0.5549, 0.03041), (-0.06189, 0.6497, 0.1524), (0.3675, 0.5507, 0.03877), (0.3218, 0.5829, -0.05169), (0.2621, 0.6786, 0.05499), (-0.314, 0.3155, 0.02012), (-0.4573, 0.327, -0.07935), (-0.4635, 0.4386, -0.00199), (-0.3224, 0.05927, 0.01696), (-0.481, 0.05061, 0.03396), (-0.4597, 0.1914, -0.02967), (-0.0625, 0.0625, 0.006992), (-0.1875, 0.0625, 0.01793), (-0.1875, 0.1875, 0.06126), (-0.9104, 0.2801, 0.1075), (-1.035, 0.2801, 0.1006), (-1.07, 0.3936, 0.1361), (-0.9083, 0.04553, 0.06291), (-1.067, 0.02089, 0.1284), (-1.034, 0.1562, 0.09732), (-0.63, 0.04082, 0.1014), (-0.7223, 0.06459, 0.03174), (-0.7616, 0.1712, 0.09817), (-0.9442, 0.7689, 0.1888), (-1.035, 0.7803, 0.1536), (-0.9866, 0.9213, 0.104), (-0.8928, 0.5423, 0.08713), (-1.035, 0.5301, 0.1019), (-1.035, 0.6554, 0.1144), (-0.5869, 0.5576, 0.04493), (-0.6947, 0.5773, -0.01363), (-0.7406, 0.688, 0.02934), (-0.3575, -0.6947, 0.03088), (-0.4906, -0.6994, 0.02848), (-0.5407, -0.5849, 0.08466), (-0.3369, -0.9441, 0.03945), (-0.4382, -0.9377, 0.0007133), (-0.4558, -0.8177, 0.01694), (-0.1253, -0.9579, 0.08441), (-0.2464, -0.9545, 0.08912), (-0.2661, -0.8204, 0.06405), (-0.9183, -0.7225, 0.1622), (-0.9724, -0.699, 0.05046), (-0.9865, -0.5785, 0.04979), (-0.8338, -0.9445, 0.0365), (-0.9382, -0.9377, 0.001296), (-0.9588, -0.8195, 0.0365), (-0.5828, -0.9442, 0.02142), (-0.7224, -0.949, 0.05046), (-0.7928, -0.8471, 0.1607), (-0.8835, -0.211, 0.07291), (-0.987, -0.2039, 0.05084), (-1.034, -0.09361, 0.09546), (-0.9297, -0.4699, 0.08975), (-1.035, -0.4699, 0.1005), (-1.035, -0.3449, 0.1006), (-0.6363, -0.452, 0.08934), (-0.734, -0.4318, -0.03535), (-0.7593, -0.3255, 0.02902), (0.599, -0.7132, 0.1088), (0.537, -0.686, -0.00685), (0.4663, -0.5936, 0.1099), (0.5959, -0.9654, 0.0823), (0.5353, -0.9374, -0.01589), (0.539, -0.8007, -0.069), (0.8882, -0.9538, 0.05057), (0.7149, -0.9698, 0.1002), (0.6802, -0.8562, 0.1533), (0.07334, -0.7217, 0.1146), (-0.02477, -0.6977, -5.096e-06), (-0.04647, -0.589, 0.08775), (0.123, -0.9588, 0.06622), (0.03398, -0.9469, 0.02928), (0.005286, -0.8257, 0.0337), (0.4322, -0.9297, -0.04049), (0.248, -0.9588, 0.06622), (0.1897, -0.8531, 0.1408), (0.1898, -0.1858, 0.01099), (0.06761, -0.1837, -0.00839), (0.0625, -0.0625, 0.0352), (0.1765, -0.4253, -0.06268), (0.01498, -0.4442, 0.04636), (0.091, -0.2872, -0.08387), (0.305, -0.4813, 0.154), (0.2542, -0.4515, 0.04926), (0.273, -0.3216, 0.05676), (0.6269, -0.2063, 0.09155), (0.5563, -0.1788, -0.009831), (0.5565, -0.05434, -0.03551), (0.6057, -0.4475, 0.00936), (0.4391, -0.4746, 0.1157), (0.4807, -0.3332, 0.0888), (0.8724, -0.459, 0.07386), (0.7236, -0.4531, 0.04296), (0.7212, -0.3299, 0.05022), (-0.3172, -0.1775, -0.05043), (-0.5073, -0.1989, 0.01693), (-0.5043, -0.07167, 0.006589), (-0.3879, -0.4541, 0.0554), (-0.5664, -0.4787, 0.1865), (-0.502, -0.3314, 0.08965), (-0.1026, -0.4488, 0.102), (-0.1856, -0.4227, -0.02928), (-0.1723, -0.2972, -0.04312), (-0.4355, 0.7718, 0.1332), (-0.5025, 0.791, 0.08467), (-0.5027, 0.9159, 0.06691), (-0.2775, 0.5918, -0.08574), (-0.429, 0.5725, 0.01787), (-0.4636, 0.679, 0.08747), (-0.1088, 0.5485, 0.0764), (-0.1734, 0.5772, -0.02719), (-0.2437, 0.6709, 0.1094), (0.5697, 0.7795, 0.1533), (0.467, 0.7809, 0.116), (0.5156, 0.922, 0.05514), (0.6257, 0.5568, 0.04646), (0.4716, 0.5493, 0.06615), (0.4508, 0.6588, 0.09), (0.9161, 0.5581, 0.009169), (0.7547, 0.5462, 0.06051), (0.7576, 0.6869, 0.007505), (0.9076, 0.6778, 0.03654), (0.5795, 0.6616, 0.09911), (0.6189, 0.9156, 0.1019), (-0.1592, 0.6555, 0.1605), (-0.3695, 0.6716, 0.07965), (-0.4353, 0.8969, 0.1261), (-0.05392, -0.3047, 0.008028), (-0.3226, -0.3007, -0.05549), (-0.321, -0.05536, -0.03901), (0.8724, -0.334, 0.07386), (0.603, -0.3246, 0.01771), (0.667, -0.0644, 0.03288), (0.3563, -0.3341, 0.1196), (0.2102, -0.294, -0.07459), (0.1875, -0.0625, 0.06126), (0.4062, -0.8089, -0.02025), (0.06735, -0.8515, 0.1204), (0.09225, -0.5929, 0.1073), (0.8666, -0.836, 0.07981), (0.5773, -0.8398, 0.07614), (0.6374, -0.5735, 0.06007), (-0.6264, -0.3315, 0.09048), (-0.9384, -0.3514, 0.1162), (-0.8904, -0.08, 0.04731), (-0.6275, -0.8299, 0.06193), (-0.8897, -0.838, 0.1329), (-0.8708, -0.575, 0.04204), (-0.1644, -0.8377, 0.1044), (-0.348, -0.8121, 0.01877), (-0.4054, -0.5928, 0.1003), (-0.6099, 0.6785, 0.05186), (-0.9367, 0.6499, 0.146), (-0.883, 0.9142, 0.126), (-0.6557, 0.1583, 0.123), (-0.8883, 0.1712, 0.07075), (-0.945, 0.3937, 0.143), (-0.0625, 0.1875, 0.0352), (-0.3137, 0.1881, 0.03151), (-0.2736, 0.468, -0.1177), (0.3493, 0.6615, 0.07763), (0.1343, 0.6874, 0.04071), (0.08956, 0.9051, 0.1028), (0.3747, 0.1684, -0.02966), (0.1875, 0.1875, 0.01793), (0.2214, 0.4643, -0.06888), (0.917, 0.1838, 0.00754), (0.576, 0.1593, 0.07125), (0.5871, 0.4133, 0.1137), (0.905, 0.4395, -0.02788), (0.4016, 0.4312, 0.05071), (0.3396, 0.9051, 0.1005), (-0.06606, 0.4363, 0.01065), (-0.6531, 0.4105, 0.08572), (-0.6854, 0.8968, 0.1262), (-0.1363, -0.5778, 0.07271), (-0.6174, -0.5631, 0.00735), (-0.6905, -0.103, 0.1295), (0.9096, -0.5717, 0.06386), (0.3424, -0.594, 0.1512), (0.4472, -0.05138, -0.02997), (0.9374, -0.06255, 0.03534), (-0.0625, -0.0625, 0.001273), (-0.1276, 0.916, 0.06814), (0.9285, 0.9345, 0.01621)], [], [(291, 3, 492), (297, 7, 488), (298, 8, 495), (295, 6, 496), (313, 20, 484), (314, 21, 499), (307, 15, 500), (317, 19, 483), (318, 22, 503), (310, 18, 504), (321, 12, 476), (322, 23, 507), (309, 17, 508), (325, 16, 480), (326, 24, 511), (303, 11, 512), (369, 64, 472), (370, 65, 515), (343, 39, 516), (373, 63, 471), (374, 66, 519), (366, 62, 520), (377, 32, 440), (378, 67, 523), (365, 61, 524), (381, 60, 468), (382, 68, 527), (349, 45, 528), (385, 59, 467), (386, 69, 531), (362, 58, 532), (389, 28, 436), (390, 70, 535), (361, 57, 536), (393, 56, 464), (394, 71, 539), (350, 46, 540), (397, 55, 463), (398, 72, 543), (358, 54, 544), (401, 35, 443), (402, 73, 547), (357, 53, 548), (405, 52, 460), (406, 74, 551), (347, 43, 552), (409, 51, 459), (410, 75, 555), (354, 50, 556), (413, 36, 444), (414, 76, 559), (353, 49, 560), (417, 48, 456), (418, 77, 563), (335, 31, 564), (421, 47, 455), (422, 78, 567), (338, 34, 568), (425, 40, 448), (426, 79, 571), (337, 33, 572), (429, 44, 452), (430, 80, 575), (331, 27, 576), (577, 224, 432), (578, 225, 579), (475, 123, 580), (581, 223, 431), (582, 226, 583), (574, 222, 584), (585, 100, 308), (586, 227, 587), (573, 221, 588), (589, 220, 428), (590, 228, 591), (481, 129, 592), (593, 219, 427), (594, 229, 595), (570, 218, 596), (597, 96, 304), (598, 230, 599), (569, 217, 600), (601, 216, 424), (602, 231, 603), (482, 130, 604), (605, 215, 423), (606, 232, 607), (566, 214, 608), (609, 103, 311), (610, 233, 611), (565, 213, 612), (613, 212, 420), (614, 234, 615), (479, 127, 616), (617, 211, 419), (618, 235, 619), (562, 210, 620), (621, 104, 312), (622, 236, 623), (561, 209, 624), (625, 208, 416), (626, 237, 627), (497, 145, 628), (629, 207, 415), (630, 238, 631), (558, 206, 632), (633, 92, 300), (634, 239, 635), (557, 205, 636), (637, 204, 412), (638, 240, 639), (498, 146, 640), (641, 203, 411), (642, 241, 643), (554, 202, 644), (645, 107, 315), (646, 242, 647), (553, 201, 648), (649, 200, 408), (650, 243, 651), (491, 139, 652), (653, 199, 407), (654, 244, 655), (550, 198, 656), (657, 108, 316), (658, 245, 659), (549, 197, 660), (661, 196, 404), (662, 246, 663), (501, 149, 664), (665, 195, 403), (666, 247, 667), (546, 194, 668), (669, 91, 299), (670, 248, 671), (545, 193, 672), (673, 192, 400), (674, 249, 675), (502, 150, 676), (677, 191, 399), (678, 250, 679), (542, 190, 680), (681, 111, 319), (682, 251, 683), (541, 189, 684), (685, 188, 396), (686, 252, 687), (494, 142, 688), (689, 187, 395), (690, 253, 691), (538, 186, 692), (693, 112, 320), (694, 254, 695), (537, 185, 696), (697, 184, 392), (698, 255, 699), (505, 153, 700), (701, 183, 391), (702, 256, 703), (534, 182, 704), (705, 84, 292), (706, 257, 707), (533, 181, 708), (709, 180, 388), (710, 258, 711), (506, 154, 712), (713, 179, 387), (714, 259, 715), (530, 178, 716), (717, 115, 323), (718, 260, 719), (529, 177, 720), (721, 176, 384), (722, 261, 723), (493, 141, 724), (725, 175, 383), (726, 262, 727), (526, 174, 728), (729, 116, 324), (730, 263, 731), (525, 173, 732), (733, 172, 380), (734, 264, 735), (509, 157, 736), (737, 171, 379), (738, 265, 739), (522, 170, 740), (741, 88, 296), (742, 266, 743), (521, 169, 744), (745, 168, 376), (746, 267, 747), (510, 158, 748), (749, 167, 375), (750, 268, 751), (518, 166, 752), (753, 119, 327), (754, 269, 755), (517, 165, 756), (757, 164, 372), (758, 270, 759), (487, 135, 760), (761, 163, 371), (762, 271, 763), (514, 162, 764), (765, 120, 328), (766, 272, 767), (513, 161, 768), (769, 160, 368), (770, 273, 771), (447, 95, 772), (773, 159, 367), (774, 274, 775), (470, 118, 776), (777, 128, 336), (778, 275, 779), (469, 117, 780), (781, 156, 364), (782, 276, 783), (453, 101, 784), (785, 155, 363), (786, 277, 787), (466, 114, 788), (789, 124, 332), (790, 278, 791), (465, 113, 792), (793, 152, 360), (794, 279, 795), (454, 102, 796), (797, 151, 359), (798, 280, 799), (462, 110, 800), (801, 131, 339), (802, 281, 803), (461, 109, 804), (805, 148, 356), (806, 282, 807), (451, 99, 808), (809, 147, 355), (810, 283, 811), (458, 106, 812), (813, 132, 340), (814, 284, 815), (457, 105, 816), (817, 144, 352), (818, 285, 819), (439, 87, 820), (821, 143, 351), (822, 286, 823), (442, 90, 824), (825, 136, 344), (826, 287, 827), (441, 89, 828), (829, 140, 348), (830, 288, 831), (435, 83, 832), (833, 832, 288), (576, 833, 830), (27, 435, 833), (834, 831, 221), (432, 834, 573), (224, 830, 834), (835, 348, 44), (831, 835, 429), (288, 829, 835), (836, 828, 287), (572, 836, 826), (33, 441, 836), (837, 827, 217), (428, 837, 569), (220, 826, 837), (838, 344, 40), (827, 838, 425), (287, 825, 838), (839, 824, 286), (568, 839, 822), (34, 442, 839), (840, 823, 213), (424, 840, 565), (216, 822, 840), (841, 351, 47), (823, 841, 421), (286, 821, 841), (842, 820, 285), (564, 842, 818), (31, 439, 842), (843, 819, 209), (420, 843, 561), (212, 818, 843), (844, 352, 48), (819, 844, 417), (285, 817, 844), (845, 816, 284), (560, 845, 814), (49, 457, 845), (846, 815, 205), (416, 846, 557), (208, 814, 846), (847, 340, 36), (815, 847, 413), (284, 813, 847), (848, 812, 283), (556, 848, 810), (50, 458, 848), (849, 811, 201), (412, 849, 553), (204, 810, 849), (850, 355, 51), (811, 850, 409), (283, 809, 850), (851, 808, 282), (552, 851, 806), (43, 451, 851), (852, 807, 197), (408, 852, 549), (200, 806, 852), (853, 356, 52), (807, 853, 405), (282, 805, 853), (854, 804, 281), (548, 854, 802), (53, 461, 854), (855, 803, 193), (404, 855, 545), (196, 802, 855), (856, 339, 35), (803, 856, 401), (281, 801, 856), (857, 800, 280), (544, 857, 798), (54, 462, 857), (858, 799, 189), (400, 858, 541), (192, 798, 858), (859, 359, 55), (799, 859, 397), (280, 797, 859), (860, 796, 279), (540, 860, 794), (46, 454, 860), (861, 795, 185), (396, 861, 537), (188, 794, 861), (862, 360, 56), (795, 862, 393), (279, 793, 862), (863, 792, 278), (536, 863, 790), (57, 465, 863), (864, 791, 181), (392, 864, 533), (184, 790, 864), (865, 332, 28), (791, 865, 389), (278, 789, 865), (866, 788, 277), (532, 866, 786), (58, 466, 866), (867, 787, 177), (388, 867, 529), (180, 786, 867), (868, 363, 59), (787, 868, 385), (277, 785, 868), (869, 784, 276), (528, 869, 782), (45, 453, 869), (870, 783, 173), (384, 870, 525), (176, 782, 870), (871, 364, 60), (783, 871, 381), (276, 781, 871), (872, 780, 275), (524, 872, 778), (61, 469, 872), (873, 779, 169), (380, 873, 521), (172, 778, 873), (874, 336, 32), (779, 874, 377), (275, 777, 874), (875, 776, 274), (520, 875, 774), (62, 470, 875), (876, 775, 165), (376, 876, 517), (168, 774, 876), (877, 367, 63), (775, 877, 373), (274, 773, 877), (878, 772, 273), (516, 878, 770), (39, 447, 878), (879, 771, 161), (372, 879, 513), (164, 770, 879), (880, 368, 64), (771, 880, 369), (273, 769, 880), (881, 768, 272), (515, 881, 766), (65, 513, 881), (882, 767, 118), (371, 882, 470), (163, 766, 882), (883, 328, 24), (767, 883, 326), (272, 765, 883), (884, 764, 271), (456, 884, 762), (48, 514, 884), (885, 763, 158), (312, 885, 510), (104, 762, 885), (886, 371, 62), (763, 886, 366), (271, 761, 886), (887, 760, 270), (496, 887, 758), (6, 487, 887), (888, 759, 162), (352, 888, 514), (144, 758, 888), (889, 372, 65), (759, 889, 370), (270, 757, 889), (890, 756, 269), (519, 890, 754), (66, 517, 890), (891, 755, 101), (375, 891, 453), (167, 754, 891), (892, 327, 17), (755, 892, 309), (269, 753, 892), (893, 752, 268), (444, 893, 750), (36, 518, 893), (894, 751, 141), (300, 894, 493), (92, 750, 894), (895, 375, 45), (751, 895, 349), (268, 749, 895), (896, 748, 267), (484, 896, 746), (20, 510, 896), (897, 747, 166), (340, 897, 518), (132, 746, 897), (898, 376, 66), (747, 898, 374), (267, 745, 898), (899, 744, 266), (523, 899, 742), (67, 521, 899), (900, 743, 89), (379, 900, 441), (171, 742, 900), (901, 296, 7), (743, 901, 297), (266, 741, 901), (902, 740, 265), (471, 902, 738), (63, 522, 902), (903, 739, 129), (327, 903, 481), (119, 738, 903), (904, 379, 33), (739, 904, 337), (265, 737, 904), (905, 736, 264), (511, 905, 734), (24, 509, 905), (906, 735, 170), (367, 906, 522), (159, 734, 906), (907, 380, 67), (735, 907, 378), (264, 733, 907), (908, 732, 263), (527, 908, 730), (68, 525, 908), (909, 731, 114), (383, 909, 466), (175, 730, 909), (910, 324, 23), (731, 910, 322), (263, 729, 910), (911, 728, 262), (455, 911, 726), (47, 526, 911), (912, 727, 154), (311, 912, 506), (103, 726, 912), (913, 383, 58), (727, 913, 362), (262, 725, 913), (914, 724, 261), (495, 914, 722), (8, 493, 914), (915, 723, 174), (351, 915, 526), (143, 722, 915), (916, 384, 68), (723, 916, 382), (261, 721, 916), (917, 720, 260), (531, 917, 718), (69, 529, 917), (918, 719, 125), (387, 918, 333), (179, 718, 918), (919, 323, 13), (719, 919, 477), (260, 717, 919), (920, 716, 259), (443, 920, 714), (35, 530, 920), (921, 715, 85), (299, 921, 293), (91, 714, 921), (922, 387, 29), (715, 922, 437), (259, 713, 922), (923, 712, 258), (483, 923, 710), (19, 506, 923), (924, 711, 178), (339, 924, 530), (131, 710, 924), (925, 388, 69), (711, 925, 386), (258, 709, 925), (926, 708, 257), (535, 926, 706), (70, 533, 926), (927, 707, 137), (391, 927, 345), (183, 706, 927), (928, 292, 2), (707, 928, 489), (257, 705, 928), (929, 704, 256), (467, 929, 702), (59, 534, 929), (930, 703, 97), (323, 930, 305), (115, 702, 930), (931, 391, 41), (703, 931, 449), (256, 701, 931), (932, 700, 255), (507, 932, 698), (23, 505, 932), (933, 699, 182), (363, 933, 534), (155, 698, 933), (934, 392, 70), (699, 934, 390), (255, 697, 934), (935, 696, 254), (539, 935, 694), (71, 537, 935), (936, 695, 110), (395, 936, 462), (187, 694, 936), (937, 320, 22), (695, 937, 318), (254, 693, 937), (938, 692, 253), (334, 938, 690), (30, 538, 938), (939, 691, 150), (478, 939, 502), (126, 690, 939), (940, 395, 54), (691, 940, 358), (253, 689, 940), (941, 688, 252), (294, 941, 686), (5, 494, 941), (942, 687, 186), (438, 942, 538), (86, 686, 942), (943, 396, 71), (687, 943, 394), (252, 685, 943), (944, 684, 251), (543, 944, 682), (72, 541, 944), (945, 683, 121), (399, 945, 329), (191, 682, 945), (946, 319, 9), (683, 946, 473), (251, 681, 946), (947, 680, 250), (346, 947, 678), (42, 542, 947), (948, 679, 81), (490, 948, 289), (138, 678, 948), (949, 399, 25), (679, 949, 433), (250, 677, 949), (950, 676, 249), (306, 950, 674), (14, 502, 950), (951, 675, 190), (450, 951, 542), (98, 674, 951), (952, 400, 72), (675, 952, 398), (249, 673, 952), (953, 672, 248), (547, 953, 670), (73, 545, 953), (954, 671, 133), (403, 954, 341), (195, 670, 954), (955, 299, 4), (671, 955, 485), (248, 669, 955), (956, 668, 247), (463, 956, 666), (55, 546, 956), (957, 667, 93), (319, 957, 301), (111, 666, 957), (958, 403, 37), (667, 958, 445), (247, 665, 958), (959, 664, 246), (503, 959, 662), (22, 501, 959), (960, 663, 194), (359, 960, 546), (151, 662, 960), (961, 404, 73), (663, 961, 402), (246, 661, 961), (962, 660, 245), (551, 962, 658), (74, 549, 962), (963, 659, 106), (407, 963, 458), (199, 658, 963), (964, 316, 21), (659, 964, 314), (245, 657, 964), (965, 656, 244), (330, 965, 654), (26, 550, 965), (966, 655, 146), (474, 966, 498), (122, 654, 966), (967, 407, 50), (655, 967, 354), (244, 653, 967), (968, 652, 243), (290, 968, 650), (1, 491, 968), (969, 651, 198), (434, 969, 550), (82, 650, 969), (970, 408, 74), (651, 970, 406), (243, 649, 970), (971, 648, 242), (555, 971, 646), (75, 553, 971), (972, 647, 102), (411, 972, 454), (203, 646, 972), (973, 315, 18), (647, 973, 310), (242, 645, 973), (974, 644, 241), (342, 974, 642), (38, 554, 974), (975, 643, 142), (486, 975, 494), (134, 642, 975), (976, 411, 46), (643, 976, 350), (241, 641, 976), (977, 640, 240), (302, 977, 638), (10, 498, 977), (978, 639, 202), (446, 978, 554), (94, 638, 978), (979, 412, 75), (639, 979, 410), (240, 637, 979), (980, 636, 239), (559, 980, 634), (76, 557, 980), (981, 635, 90), (415, 981, 442), (207, 634, 981), (982, 300, 8), (635, 982, 298), (239, 633, 982), (983, 632, 238), (459, 983, 630), (51, 558, 983), (984, 631, 130), (315, 984, 482), (107, 630, 984), (985, 415, 34), (631, 985, 338), (238, 629, 985), (986, 628, 237), (499, 986, 626), (21, 497, 986), (987, 627, 206), (355, 987, 558), (147, 626, 987), (988, 416, 76), (627, 988, 414), (237, 625, 988), (989, 624, 236), (563, 989, 622), (77, 561, 989), (990, 623, 105), (419, 990, 457), (211, 622, 990), (991, 312, 20), (623, 991, 313), (236, 621, 991), (992, 620, 235), (460, 992, 618), (52, 562, 992), (993, 619, 145), (316, 993, 497), (108, 618, 993), (994, 419, 49), (619, 994, 353), (235, 617, 994), (995, 616, 234), (500, 995, 614), (15, 479, 995), (996, 615, 210), (356, 996, 562), (148, 614, 996), (997, 420, 77), (615, 997, 418), (234, 613, 997), (998, 612, 233), (567, 998, 610), (78, 565, 998), (999, 611, 109), (423, 999, 461), (215, 610, 999), (1000, 311, 19), (611, 1000, 317), (233, 609, 1000), (1001, 608, 232), (464, 1001, 606), (56, 566, 1001), (1002, 607, 149), (320, 1002, 501), (112, 606, 1002), (1003, 423, 53), (607, 1003, 357), (232, 605, 1003), (1004, 604, 231), (504, 1004, 602), (18, 482, 1004), (1005, 603, 214), (360, 1005, 566), (152, 602, 1005), (1006, 424, 78), (603, 1006, 422), (231, 601, 1006), (1007, 600, 230), (571, 1007, 598), (79, 569, 1007), (1008, 599, 113), (427, 1008, 465), (219, 598, 1008), (1009, 304, 12), (599, 1009, 321), (230, 597, 1009), (1010, 596, 229), (468, 1010, 594), (60, 570, 1010), (1011, 595, 153), (324, 1011, 505), (116, 594, 1011), (1012, 427, 57), (595, 1012, 361), (229, 593, 1012), (1013, 592, 228), (508, 1013, 590), (17, 481, 1013), (1014, 591, 218), (364, 1014, 570), (156, 590, 1014), (1015, 428, 79), (591, 1015, 426), (228, 589, 1015), (1016, 588, 227), (575, 1016, 586), (80, 573, 1016), (1017, 587, 117), (431, 1017, 469), (223, 586, 1017), (1018, 308, 16), (587, 1018, 325), (227, 585, 1018), (1019, 584, 226), (472, 1019, 582), (64, 574, 1019), (1020, 583, 157), (328, 1020, 509), (120, 582, 1020), (1021, 431, 61), (583, 1021, 365), (226, 581, 1021), (1022, 580, 225), (512, 1022, 578), (11, 475, 1022), (1023, 579, 222), (368, 1023, 574), (160, 578, 1023), (1024, 432, 80), (579, 1024, 430), (225, 577, 1024), (1025, 576, 224), (580, 1025, 577), (123, 331, 1025), (1026, 575, 223), (584, 1026, 581), (222, 430, 1026), (1027, 452, 100), (588, 1027, 585), (221, 429, 1027), (1028, 572, 220), (592, 1028, 589), (129, 337, 1028), (1029, 571, 219), (596, 1029, 593), (218, 426, 1029), (1030, 448, 96), (600, 1030, 597), (217, 425, 1030), (1031, 568, 216), (604, 1031, 601), (130, 338, 1031), (1032, 567, 215), (608, 1032, 605), (214, 422, 1032), (1033, 455, 103), (612, 1033, 609), (213, 421, 1033), (1034, 564, 212), (616, 1034, 613), (127, 335, 1034), (1035, 563, 211), (620, 1035, 617), (210, 418, 1035), (1036, 456, 104), (624, 1036, 621), (209, 417, 1036), (1037, 560, 208), (628, 1037, 625), (145, 353, 1037), (1038, 559, 207), (632, 1038, 629), (206, 414, 1038), (1039, 444, 92), (636, 1039, 633), (205, 413, 1039), (1040, 556, 204), (640, 1040, 637), (146, 354, 1040), (1041, 555, 203), (644, 1041, 641), (202, 410, 1041), (1042, 459, 107), (648, 1042, 645), (201, 409, 1042), (1043, 552, 200), (652, 1043, 649), (139, 347, 1043), (1044, 551, 199), (656, 1044, 653), (198, 406, 1044), (1045, 460, 108), (660, 1045, 657), (197, 405, 1045), (1046, 548, 196), (664, 1046, 661), (149, 357, 1046), (1047, 547, 195), (668, 1047, 665), (194, 402, 1047), (1048, 443, 91), (672, 1048, 669), (193, 401, 1048), (1049, 544, 192), (676, 1049, 673), (150, 358, 1049), (1050, 543, 191), (680, 1050, 677), (190, 398, 1050), (1051, 463, 111), (684, 1051, 681), (189, 397, 1051), (1052, 540, 188), (688, 1052, 685), (142, 350, 1052), (1053, 539, 187), (692, 1053, 689), (186, 394, 1053), (1054, 464, 112), (696, 1054, 693), (185, 393, 1054), (1055, 536, 184), (700, 1055, 697), (153, 361, 1055), (1056, 535, 183), (704, 1056, 701), (182, 390, 1056), (1057, 436, 84), (708, 1057, 705), (181, 389, 1057), (1058, 532, 180), (712, 1058, 709), (154, 362, 1058), (1059, 531, 179), (716, 1059, 713), (178, 386, 1059), (1060, 467, 115), (720, 1060, 717), (177, 385, 1060), (1061, 528, 176), (724, 1061, 721), (141, 349, 1061), (1062, 527, 175), (728, 1062, 725), (174, 382, 1062), (1063, 468, 116), (732, 1063, 729), (173, 381, 1063), (1064, 524, 172), (736, 1064, 733), (157, 365, 1064), (1065, 523, 171), (740, 1065, 737), (170, 378, 1065), (1066, 440, 88), (744, 1066, 741), (169, 377, 1066), (1067, 520, 168), (748, 1067, 745), (158, 366, 1067), (1068, 519, 167), (752, 1068, 749), (166, 374, 1068), (1069, 471, 119), (756, 1069, 753), (165, 373, 1069), (1070, 516, 164), (760, 1070, 757), (135, 343, 1070), (1071, 515, 163), (764, 1071, 761), (162, 370, 1071), (1072, 472, 120), (768, 1072, 765), (161, 369, 1072), (1073, 512, 160), (772, 1073, 769), (95, 303, 1073), (1074, 511, 159), (776, 1074, 773), (118, 326, 1074), (1075, 480, 128), (780, 1075, 777), (117, 325, 1075), (1076, 508, 156), (784, 1076, 781), (101, 309, 1076), (1077, 507, 155), (788, 1077, 785), (114, 322, 1077), (1078, 476, 124), (792, 1078, 789), (113, 321, 1078), (1079, 504, 152), (796, 1079, 793), (102, 310, 1079), (1080, 503, 151), (800, 1080, 797), (110, 318, 1080), (1081, 483, 131), (804, 1081, 801), (109, 317, 1081), (1082, 500, 148), (808, 1082, 805), (99, 307, 1082), (1083, 499, 147), (812, 1083, 809), (106, 314, 1083), (1084, 484, 132), (816, 1084, 813), (105, 313, 1084), (1085, 496, 144), (820, 1085, 817), (87, 295, 1085), (1086, 495, 143), (824, 1086, 821), (90, 298, 1086), (1087, 488, 136), (828, 1087, 825), (89, 297, 1087), (1088, 492, 140), (832, 1088, 829), (83, 291, 1088), (1088, 291, 492), (1087, 297, 488), (1086, 298, 495), (1085, 295, 496), (1084, 313, 484), (1083, 314, 499), (1082, 307, 500), (1081, 317, 483), (1080, 318, 503), (1079, 310, 504), (1078, 321, 476), (1077, 322, 507), (1076, 309, 508), (1075, 325, 480), (1074, 326, 511), (1073, 303, 512), (1072, 369, 472), (1071, 370, 515), (1070, 343, 516), (1069, 373, 471), (1068, 374, 519), (1067, 366, 520), (1066, 377, 440), (1065, 378, 523), (1064, 365, 524), (1063, 381, 468), (1062, 382, 527), (1061, 349, 528), (1060, 385, 467), (1059, 386, 531), (1058, 362, 532), (1057, 389, 436), (1056, 390, 535), (1055, 361, 536), (1054, 393, 464), (1053, 394, 539), (1052, 350, 540), (1051, 397, 463), (1050, 398, 543), (1049, 358, 544), (1048, 401, 443), (1047, 402, 547), (1046, 357, 548), (1045, 405, 460), (1044, 406, 551), (1043, 347, 552), (1042, 409, 459), (1041, 410, 555), (1040, 354, 556), (1039, 413, 444), (1038, 414, 559), (1037, 353, 560), (1036, 417, 456), (1035, 418, 563), (1034, 335, 564), (1033, 421, 455), (1032, 422, 567), (1031, 338, 568), (1030, 425, 448), (1029, 426, 571), (1028, 337, 572), (1027, 429, 452), (1026, 430, 575), (1025, 331, 576), (1024, 577, 432), (1023, 578, 579), (1022, 475, 580), (1021, 581, 431), (1020, 582, 583), (1019, 574, 584), (1018, 585, 308), (1017, 586, 587), (1016, 573, 588), (1015, 589, 428), (1014, 590, 591), (1013, 481, 592), (1012, 593, 427), (1011, 594, 595), (1010, 570, 596), (1009, 597, 304), (1008, 598, 599), (1007, 569, 600), (1006, 601, 424), (1005, 602, 603), (1004, 482, 604), (1003, 605, 423), (1002, 606, 607), (1001, 566, 608), (1000, 609, 311), (999, 610, 611), (998, 565, 612), (997, 613, 420), (996, 614, 615), (995, 479, 616), (994, 617, 419), (993, 618, 619), (992, 562, 620), (991, 621, 312), (990, 622, 623), (989, 561, 624), (988, 625, 416), (987, 626, 627), (986, 497, 628), (985, 629, 415), (984, 630, 631), (983, 558, 632), (982, 633, 300), (981, 634, 635), (980, 557, 636), (979, 637, 412), (978, 638, 639), (977, 498, 640), (976, 641, 411), (975, 642, 643), (974, 554, 644), (973, 645, 315), (972, 646, 647), (971, 553, 648), (970, 649, 408), (969, 650, 651), (968, 491, 652), (967, 653, 407), (966, 654, 655), (965, 550, 656), (964, 657, 316), (963, 658, 659), (962, 549, 660), (961, 661, 404), (960, 662, 663), (959, 501, 664), (958, 665, 403), (957, 666, 667), (956, 546, 668), (955, 669, 299), (954, 670, 671), (953, 545, 672), (952, 673, 400), (951, 674, 675), (950, 502, 676), (949, 677, 399), (948, 678, 679), (947, 542, 680), (946, 681, 319), (945, 682, 683), (944, 541, 684), (943, 685, 396), (942, 686, 687), (941, 494, 688), (940, 689, 395), (939, 690, 691), (938, 538, 692), (937, 693, 320), (936, 694, 695), (935, 537, 696), (934, 697, 392), (933, 698, 699), (932, 505, 700), (931, 701, 391), (930, 702, 703), (929, 534, 704), (928, 705, 292), (927, 706, 707), (926, 533, 708), (925, 709, 388), (924, 710, 711), (923, 506, 712), (922, 713, 387), (921, 714, 715), (920, 530, 716), (919, 717, 323), (918, 718, 719), (917, 529, 720), (916, 721, 384), (915, 722, 723), (914, 493, 724), (913, 725, 383), (912, 726, 727), (911, 526, 728), (910, 729, 324), (909, 730, 731), (908, 525, 732), (907, 733, 380), (906, 734, 735), (905, 509, 736), (904, 737, 379), (903, 738, 739), (902, 522, 740), (901, 741, 296), (900, 742, 743), (899, 521, 744), (898, 745, 376), (897, 746, 747), (896, 510, 748), (895, 749, 375), (894, 750, 751), (893, 518, 752), (892, 753, 327), (891, 754, 755), (890, 517, 756), (889, 757, 372), (888, 758, 759), (887, 487, 760), (886, 761, 371), (885, 762, 763), (884, 514, 764), (883, 765, 328), (882, 766, 767), (881, 513, 768), (880, 769, 368), (879, 770, 771), (878, 447, 772), (877, 773, 367), (876, 774, 775), (875, 470, 776), (874, 777, 336), (873, 778, 779), (872, 469, 780), (871, 781, 364), (870, 782, 783), (869, 453, 784), (868, 785, 363), (867, 786, 787), (866, 466, 788), (865, 789, 332), (864, 790, 791), (863, 465, 792), (862, 793, 360), (861, 794, 795), (860, 454, 796), (859, 797, 359), (858, 798, 799), (857, 462, 800), (856, 801, 339), (855, 802, 803), (854, 461, 804), (853, 805, 356), (852, 806, 807), (851, 451, 808), (850, 809, 355), (849, 810, 811), (848, 458, 812), (847, 813, 340), (846, 814, 815), (845, 457, 816), (844, 817, 352), (843, 818, 819), (842, 439, 820), (841, 821, 351), (840, 822, 823), (839, 442, 824), (838, 825, 344), (837, 826, 827), (836, 441, 828), (835, 829, 348), (834, 830, 831), (833, 435, 832), (830, 833, 288), (224, 576, 830), (576, 27, 833), (573, 834, 221), (80, 432, 573), (432, 224, 834), (429, 835, 44), (221, 831, 429), (831, 288, 835), (826, 836, 287), (220, 572, 826), (572, 33, 836), (569, 837, 217), (79, 428, 569), (428, 220, 837), (425, 838, 40), (217, 827, 425), (827, 287, 838), (822, 839, 286), (216, 568, 822), (568, 34, 839), (565, 840, 213), (78, 424, 565), (424, 216, 840), (421, 841, 47), (213, 823, 421), (823, 286, 841), (818, 842, 285), (212, 564, 818), (564, 31, 842), (561, 843, 209), (77, 420, 561), (420, 212, 843), (417, 844, 48), (209, 819, 417), (819, 285, 844), (814, 845, 284), (208, 560, 814), (560, 49, 845), (557, 846, 205), (76, 416, 557), (416, 208, 846), (413, 847, 36), (205, 815, 413), (815, 284, 847), (810, 848, 283), (204, 556, 810), (556, 50, 848), (553, 849, 201), (75, 412, 553), (412, 204, 849), (409, 850, 51), (201, 811, 409), (811, 283, 850), (806, 851, 282), (200, 552, 806), (552, 43, 851), (549, 852, 197), (74, 408, 549), (408, 200, 852), (405, 853, 52), (197, 807, 405), (807, 282, 853), (802, 854, 281), (196, 548, 802), (548, 53, 854), (545, 855, 193), (73, 404, 545), (404, 196, 855), (401, 856, 35), (193, 803, 401), (803, 281, 856), (798, 857, 280), (192, 544, 798), (544, 54, 857), (541, 858, 189), (72, 400, 541), (400, 192, 858), (397, 859, 55), (189, 799, 397), (799, 280, 859), (794, 860, 279), (188, 540, 794), (540, 46, 860), (537, 861, 185), (71, 396, 537), (396, 188, 861), (393, 862, 56), (185, 795, 393), (795, 279, 862), (790, 863, 278), (184, 536, 790), (536, 57, 863), (533, 864, 181), (70, 392, 533), (392, 184, 864), (389, 865, 28), (181, 791, 389), (791, 278, 865), (786, 866, 277), (180, 532, 786), (532, 58, 866), (529, 867, 177), (69, 388, 529), (388, 180, 867), (385, 868, 59), (177, 787, 385), (787, 277, 868), (782, 869, 276), (176, 528, 782), (528, 45, 869), (525, 870, 173), (68, 384, 525), (384, 176, 870), (381, 871, 60), (173, 783, 381), (783, 276, 871), (778, 872, 275), (172, 524, 778), (524, 61, 872), (521, 873, 169), (67, 380, 521), (380, 172, 873), (377, 874, 32), (169, 779, 377), (779, 275, 874), (774, 875, 274), (168, 520, 774), (520, 62, 875), (517, 876, 165), (66, 376, 517), (376, 168, 876), (373, 877, 63), (165, 775, 373), (775, 274, 877), (770, 878, 273), (164, 516, 770), (516, 39, 878), (513, 879, 161), (65, 372, 513), (372, 164, 879), (369, 880, 64), (161, 771, 369), (771, 273, 880), (766, 881, 272), (163, 515, 766), (515, 65, 881), (470, 882, 118), (62, 371, 470), (371, 163, 882), (326, 883, 24), (118, 767, 326), (767, 272, 883), (762, 884, 271), (104, 456, 762), (456, 48, 884), (510, 885, 158), (20, 312, 510), (312, 104, 885), (366, 886, 62), (158, 763, 366), (763, 271, 886), (758, 887, 270), (144, 496, 758), (496, 6, 887), (514, 888, 162), (48, 352, 514), (352, 144, 888), (370, 889, 65), (162, 759, 370), (759, 270, 889), (754, 890, 269), (167, 519, 754), (519, 66, 890), (453, 891, 101), (45, 375, 453), (375, 167, 891), (309, 892, 17), (101, 755, 309), (755, 269, 892), (750, 893, 268), (92, 444, 750), (444, 36, 893), (493, 894, 141), (8, 300, 493), (300, 92, 894), (349, 895, 45), (141, 751, 349), (751, 268, 895), (746, 896, 267), (132, 484, 746), (484, 20, 896), (518, 897, 166), (36, 340, 518), (340, 132, 897), (374, 898, 66), (166, 747, 374), (747, 267, 898), (742, 899, 266), (171, 523, 742), (523, 67, 899), (441, 900, 89), (33, 379, 441), (379, 171, 900), (297, 901, 7), (89, 743, 297), (743, 266, 901), (738, 902, 265), (119, 471, 738), (471, 63, 902), (481, 903, 129), (17, 327, 481), (327, 119, 903), (337, 904, 33), (129, 739, 337), (739, 265, 904), (734, 905, 264), (159, 511, 734), (511, 24, 905), (522, 906, 170), (63, 367, 522), (367, 159, 906), (378, 907, 67), (170, 735, 378), (735, 264, 907), (730, 908, 263), (175, 527, 730), (527, 68, 908), (466, 909, 114), (58, 383, 466), (383, 175, 909), (322, 910, 23), (114, 731, 322), (731, 263, 910), (726, 911, 262), (103, 455, 726), (455, 47, 911), (506, 912, 154), (19, 311, 506), (311, 103, 912), (362, 913, 58), (154, 727, 362), (727, 262, 913), (722, 914, 261), (143, 495, 722), (495, 8, 914), (526, 915, 174), (47, 351, 526), (351, 143, 915), (382, 916, 68), (174, 723, 382), (723, 261, 916), (718, 917, 260), (179, 531, 718), (531, 69, 917), (333, 918, 125), (29, 387, 333), (387, 179, 918), (477, 919, 13), (125, 719, 477), (719, 260, 919), (714, 920, 259), (91, 443, 714), (443, 35, 920), (293, 921, 85), (4, 299, 293), (299, 91, 921), (437, 922, 29), (85, 715, 437), (715, 259, 922), (710, 923, 258), (131, 483, 710), (483, 19, 923), (530, 924, 178), (35, 339, 530), (339, 131, 924), (386, 925, 69), (178, 711, 386), (711, 258, 925), (706, 926, 257), (183, 535, 706), (535, 70, 926), (345, 927, 137), (41, 391, 345), (391, 183, 927), (489, 928, 2), (137, 707, 489), (707, 257, 928), (702, 929, 256), (115, 467, 702), (467, 59, 929), (305, 930, 97), (13, 323, 305), (323, 115, 930), (449, 931, 41), (97, 703, 449), (703, 256, 931), (698, 932, 255), (155, 507, 698), (507, 23, 932), (534, 933, 182), (59, 363, 534), (363, 155, 933), (390, 934, 70), (182, 699, 390), (699, 255, 934), (694, 935, 254), (187, 539, 694), (539, 71, 935), (462, 936, 110), (54, 395, 462), (395, 187, 936), (318, 937, 22), (110, 695, 318), (695, 254, 937), (690, 938, 253), (126, 334, 690), (334, 30, 938), (502, 939, 150), (14, 478, 502), (478, 126, 939), (358, 940, 54), (150, 691, 358), (691, 253, 940), (686, 941, 252), (86, 294, 686), (294, 5, 941), (538, 942, 186), (30, 438, 538), (438, 86, 942), (394, 943, 71), (186, 687, 394), (687, 252, 943), (682, 944, 251), (191, 543, 682), (543, 72, 944), (329, 945, 121), (25, 399, 329), (399, 191, 945), (473, 946, 9), (121, 683, 473), (683, 251, 946), (678, 947, 250), (138, 346, 678), (346, 42, 947), (289, 948, 81), (0, 490, 289), (490, 138, 948), (433, 949, 25), (81, 679, 433), (679, 250, 949), (674, 950, 249), (98, 306, 674), (306, 14, 950), (542, 951, 190), (42, 450, 542), (450, 98, 951), (398, 952, 72), (190, 675, 398), (675, 249, 952), (670, 953, 248), (195, 547, 670), (547, 73, 953), (341, 954, 133), (37, 403, 341), (403, 195, 954), (485, 955, 4), (133, 671, 485), (671, 248, 955), (666, 956, 247), (111, 463, 666), (463, 55, 956), (301, 957, 93), (9, 319, 301), (319, 111, 957), (445, 958, 37), (93, 667, 445), (667, 247, 958), (662, 959, 246), (151, 503, 662), (503, 22, 959), (546, 960, 194), (55, 359, 546), (359, 151, 960), (402, 961, 73), (194, 663, 402), (663, 246, 961), (658, 962, 245), (199, 551, 658), (551, 74, 962), (458, 963, 106), (50, 407, 458), (407, 199, 963), (314, 964, 21), (106, 659, 314), (659, 245, 964), (654, 965, 244), (122, 330, 654), (330, 26, 965), (498, 966, 146), (10, 474, 498), (474, 122, 966), (354, 967, 50), (146, 655, 354), (655, 244, 967), (650, 968, 243), (82, 290, 650), (290, 1, 968), (550, 969, 198), (26, 434, 550), (434, 82, 969), (406, 970, 74), (198, 651, 406), (651, 243, 970), (646, 971, 242), (203, 555, 646), (555, 75, 971), (454, 972, 102), (46, 411, 454), (411, 203, 972), (310, 973, 18), (102, 647, 310), (647, 242, 973), (642, 974, 241), (134, 342, 642), (342, 38, 974), (494, 975, 142), (5, 486, 494), (486, 134, 975), (350, 976, 46), (142, 643, 350), (643, 241, 976), (638, 977, 240), (94, 302, 638), (302, 10, 977), (554, 978, 202), (38, 446, 554), (446, 94, 978), (410, 979, 75), (202, 639, 410), (639, 240, 979), (634, 980, 239), (207, 559, 634), (559, 76, 980), (442, 981, 90), (34, 415, 442), (415, 207, 981), (298, 982, 8), (90, 635, 298), (635, 239, 982), (630, 983, 238), (107, 459, 630), (459, 51, 983), (482, 984, 130), (18, 315, 482), (315, 107, 984), (338, 985, 34), (130, 631, 338), (631, 238, 985), (626, 986, 237), (147, 499, 626), (499, 21, 986), (558, 987, 206), (51, 355, 558), (355, 147, 987), (414, 988, 76), (206, 627, 414), (627, 237, 988), (622, 989, 236), (211, 563, 622), (563, 77, 989), (457, 990, 105), (49, 419, 457), (419, 211, 990), (313, 991, 20), (105, 623, 313), (623, 236, 991), (618, 992, 235), (108, 460, 618), (460, 52, 992), (497, 993, 145), (21, 316, 497), (316, 108, 993), (353, 994, 49), (145, 619, 353), (619, 235, 994), (614, 995, 234), (148, 500, 614), (500, 15, 995), (562, 996, 210), (52, 356, 562), (356, 148, 996), (418, 997, 77), (210, 615, 418), (615, 234, 997), (610, 998, 233), (215, 567, 610), (567, 78, 998), (461, 999, 109), (53, 423, 461), (423, 215, 999), (317, 1000, 19), (109, 611, 317), (611, 233, 1000), (606, 1001, 232), (112, 464, 606), (464, 56, 1001), (501, 1002, 149), (22, 320, 501), (320, 112, 1002), (357, 1003, 53), (149, 607, 357), (607, 232, 1003), (602, 1004, 231), (152, 504, 602), (504, 18, 1004), (566, 1005, 214), (56, 360, 566), (360, 152, 1005), (422, 1006, 78), (214, 603, 422), (603, 231, 1006), (598, 1007, 230), (219, 571, 598), (571, 79, 1007), (465, 1008, 113), (57, 427, 465), (427, 219, 1008), (321, 1009, 12), (113, 599, 321), (599, 230, 1009), (594, 1010, 229), (116, 468, 594), (468, 60, 1010), (505, 1011, 153), (23, 324, 505), (324, 116, 1011), (361, 1012, 57), (153, 595, 361), (595, 229, 1012), (590, 1013, 228), (156, 508, 590), (508, 17, 1013), (570, 1014, 218), (60, 364, 570), (364, 156, 1014), (426, 1015, 79), (218, 591, 426), (591, 228, 1015), (586, 1016, 227), (223, 575, 586), (575, 80, 1016), (469, 1017, 117), (61, 431, 469), (431, 223, 1017), (325, 1018, 16), (117, 587, 325), (587, 227, 1018), (582, 1019, 226), (120, 472, 582), (472, 64, 1019), (509, 1020, 157), (24, 328, 509), (328, 120, 1020), (365, 1021, 61), (157, 583, 365), (583, 226, 1021), (578, 1022, 225), (160, 512, 578), (512, 11, 1022), (574, 1023, 222), (64, 368, 574), (368, 160, 1023), (430, 1024, 80), (222, 579, 430), (579, 225, 1024), (577, 1025, 224), (225, 580, 577), (580, 123, 1025), (581, 1026, 223), (226, 584, 581), (584, 222, 1026), (585, 1027, 100), (227, 588, 585), (588, 221, 1027), (589, 1028, 220), (228, 592, 589), (592, 129, 1028), (593, 1029, 219), (229, 596, 593), (596, 218, 1029), (597, 1030, 96), (230, 600, 597), (600, 217, 1030), (601, 1031, 216), (231, 604, 601), (604, 130, 1031), (605, 1032, 215), (232, 608, 605), (608, 214, 1032), (609, 1033, 103), (233, 612, 609), (612, 213, 1033), (613, 1034, 212), (234, 616, 613), (616, 127, 1034), (617, 1035, 211), (235, 620, 617), (620, 210, 1035), (621, 1036, 104), (236, 624, 621), (624, 209, 1036), (625, 1037, 208), (237, 628, 625), (628, 145, 1037), (629, 1038, 207), (238, 632, 629), (632, 206, 1038), (633, 1039, 92), (239, 636, 633), (636, 205, 1039), (637, 1040, 204), (240, 640, 637), (640, 146, 1040), (641, 1041, 203), (241, 644, 641), (644, 202, 1041), (645, 1042, 107), (242, 648, 645), (648, 201, 1042), (649, 1043, 200), (243, 652, 649), (652, 139, 1043), (653, 1044, 199), (244, 656, 653), (656, 198, 1044), (657, 1045, 108), (245, 660, 657), (660, 197, 1045), (661, 1046, 196), (246, 664, 661), (664, 149, 1046), (665, 1047, 195), (247, 668, 665), (668, 194, 1047), (669, 1048, 91), (248, 672, 669), (672, 193, 1048), (673, 1049, 192), (249, 676, 673), (676, 150, 1049), (677, 1050, 191), (250, 680, 677), (680, 190, 1050), (681, 1051, 111), (251, 684, 681), (684, 189, 1051), (685, 1052, 188), (252, 688, 685), (688, 142, 1052), (689, 1053, 187), (253, 692, 689), (692, 186, 1053), (693, 1054, 112), (254, 696, 693), (696, 185, 1054), (697, 1055, 184), (255, 700, 697), (700, 153, 1055), (701, 1056, 183), (256, 704, 701), (704, 182, 1056), (705, 1057, 84), (257, 708, 705), (708, 181, 1057), (709, 1058, 180), (258, 712, 709), (712, 154, 1058), (713, 1059, 179), (259, 716, 713), (716, 178, 1059), (717, 1060, 115), (260, 720, 717), (720, 177, 1060), (721, 1061, 176), (261, 724, 721), (724, 141, 1061), (725, 1062, 175), (262, 728, 725), (728, 174, 1062), (729, 1063, 116), (263, 732, 729), (732, 173, 1063), (733, 1064, 172), (264, 736, 733), (736, 157, 1064), (737, 1065, 171), (265, 740, 737), (740, 170, 1065), (741, 1066, 88), (266, 744, 741), (744, 169, 1066), (745, 1067, 168), (267, 748, 745), (748, 158, 1067), (749, 1068, 167), (268, 752, 749), (752, 166, 1068), (753, 1069, 119), (269, 756, 753), (756, 165, 1069), (757, 1070, 164), (270, 760, 757), (760, 135, 1070), (761, 1071, 163), (271, 764, 761), (764, 162, 1071), (765, 1072, 120), (272, 768, 765), (768, 161, 1072), (769, 1073, 160), (273, 772, 769), (772, 95, 1073), (773, 1074, 159), (274, 776, 773), (776, 118, 1074), (777, 1075, 128), (275, 780, 777), (780, 117, 1075), (781, 1076, 156), (276, 784, 781), (784, 101, 1076), (785, 1077, 155), (277, 788, 785), (788, 114, 1077), (789, 1078, 124), (278, 792, 789), (792, 113, 1078), (793, 1079, 152), (279, 796, 793), (796, 102, 1079), (797, 1080, 151), (280, 800, 797), (800, 110, 1080), (801, 1081, 131), (281, 804, 801), (804, 109, 1081), (805, 1082, 148), (282, 808, 805), (808, 99, 1082), (809, 1083, 147), (283, 812, 809), (812, 106, 1083), (813, 1084, 132), (284, 816, 813), (816, 105, 1084), (817, 1085, 144), (285, 820, 817), (820, 87, 1085), (821, 1086, 143), (286, 824, 821), (824, 90, 1086), (825, 1087, 136), (287, 828, 825), (828, 89, 1087), (829, 1088, 140), (288, 832, 829), (832, 83, 1088)])
me_plane.polygons.foreach_set('material_index', [0, 0, 0, 0, 0, 0, 0, 0, 1, 0, 0, 1, 1, 0, 1, 0, 0, 1, 0, 1, 0, 0, 0, 0, 1, 1, 0, 0, 0, 0, 0, 0, 0, 1, 0, 0, 0, 0, 0, 0, 0, 0, 0, 0, 0, 0, 0, 0, 0, 0, 1, 1, 0, 1, 0, 0, 1, 1, 0, 1, 1, 0, 1, 0, 0, 1, 0, 1, 0, 1, 0, 0, 0, 1, 0, 0, 1, 0, 1, 0, 1, 0, 1, 1, 1, 0, 0, 1, 1, 1, 1, 0, 0, 0, 1, 0, 1, 1, 1, 1, 1, 1, 0, 1, 1, 1, 0, 0, 0, 0, 0, 1, 0, 0, 0, 0, 0, 0, 0, 0, 0, 1, 0, 0, 0, 0, 0, 1, 0, 0, 0, 0, 0, 0, 0, 0, 0, 0, 0, 0, 0, 0, 0, 0, 0, 0, 0, 0, 0, 0, 0, 0, 0, 0, 0, 0, 1, 0, 0, 0, 0, 0, 0, 1, 0, 0, 0, 0, 0, 0, 0, 0, 0, 0, 0, 1, 1, 0, 1, 0, 0, 1, 0, 0, 1, 0, 0, 0, 0, 0, 0, 0, 0, 0, 0, 0, 1, 0, 0, 1, 0, 0, 0, 1, 1, 0, 1, 1, 1, 1, 0, 1, 0, 1, 0, 0, 0, 0, 0, 0, 0, 1, 0, 0, 0, 0, 0, 0, 1, 0, 0, 1, 0, 1, 0, 0, 0, 0, 0, 0, 1, 0, 0, 1, 0, 0, 0, 0, 0, 0, 0, 0, 0, 0, 0, 0, 0, 0, 0, 0, 0, 0, 0, 0, 0, 0, 1, 1, 0, 0, 0, 0, 0, 0, 0, 0, 0, 0, 1, 1, 0, 0, 0, 0, 0, 0, 0, 0, 0, 0, 0, 0, 0, 1, 1, 0, 0, 0, 0, 0, 0, 1, 1, 0, 0, 0, 0, 0, 0, 0, 0, 0, 0, 0, 0, 0, 0, 0, 0, 1, 1, 0, 1, 0, 1, 0, 1, 1, 0, 0, 1, 0, 0, 0, 0, 0, 0, 1, 0, 1, 0, 0, 0, 0, 0, 0, 0, 1, 1, 0, 0, 0, 0, 0, 0, 0, 0, 0, 1, 0, 1, 0, 1, 1, 0, 0, 0, 0, 0, 0, 0, 0, 1, 0, 1, 1, 0, 1, 1, 0, 0, 0, 0, 0, 0, 0, 0, 0, 1, 1, 1, 1, 0, 0, 0, 0, 1, 1, 1, 1, 1, 1, 1, 1, 0, 1, 1, 1, 1, 1, 1, 0, 0, 0, 1, 0, 0, 0, 0, 0, 0, 0, 1, 0, 1, 0, 0, 0, 0, 0, 0, 0, 0, 1, 1, 1, 0, 0, 0, 0, 0, 0, 0, 0, 0, 0, 0, 0, 0, 0, 0, 0, 0, 0, 0, 1, 1, 0, 0, 0, 0, 0, 0, 0, 0, 0, 0, 1, 0, 1, 0, 0, 0, 0, 0, 0, 0, 0, 1, 0, 0, 0, 0, 0, 1, 1, 0, 1, 1, 0, 0, 1, 0, 1, 0, 1, 1, 1, 1, 0, 0, 0, 0, 0, 0, 0, 0, 0, 0, 0, 0, 0, 0, 0, 0, 0, 0, 0, 0, 0, 0, 0, 0, 0, 0, 0, 0, 0, 0, 1, 0, 0, 1, 1, 0, 0, 0, 0, 0, 0, 0, 0, 0, 0, 0, 0, 0, 0, 0, 0, 0, 0, 0, 0, 1, 1, 0, 0, 0, 0, 0, 0, 0, 0, 0, 1, 1, 1, 0, 0, 0, 0, 0, 0, 0, 0, 0, 0, 0, 0, 0, 0, 0, 0, 0, 0, 0, 0, 0, 0, 0, 0, 0, 0, 0, 0, 0, 0, 0, 0, 0, 0, 0, 0, 0, 0, 0, 0, 0, 0, 0, 0, 0, 0, 0, 0, 0, 0, 0, 0, 0, 0, 0, 0, 0, 0, 0, 0, 0, 0, 0, 0, 0, 0, 0, 0, 0, 0, 0, 0, 0, 0, 0, 0, 0, 0, 0, 1, 1, 0, 0, 0, 0, 0, 0, 0, 0, 0, 0, 0, 0, 0, 0, 0, 0, 0, 0, 0, 0, 0, 0, 0, 0, 1, 1, 0, 0, 1, 0, 0, 0, 0, 0, 0, 0, 0, 0, 0, 0, 0, 0, 0, 0, 0, 0, 0, 0, 0, 0, 0, 0, 0, 0, 0, 0, 0, 1, 1, 1, 1, 0, 0, 1, 1, 1, 0, 0, 0, 1, 0, 0, 1, 1, 1, 1, 1, 1, 1, 1, 1, 0, 1, 1, 0, 1, 0, 0, 0, 0, 1, 1, 0, 0, 0, 0, 0, 0, 0, 0, 0, 0, 1, 1, 1, 0, 0, 1, 0, 0, 1, 0, 0, 0, 0, 0, 0, 0, 0, 0, 1, 0, 0, 1, 0, 0, 1, 1, 1, 0, 1, 1, 0, 1, 1, 0, 0, 0, 0, 1, 1, 0, 1, 1, 1, 0, 0, 0, 1, 1, 0, 0, 1, 1, 0, 1, 0, 0, 0, 0, 1, 0, 0, 0, 0, 0, 0, 1, 0, 0, 0, 1, 0, 0, 0, 0, 0, 1, 1, 1, 1, 1, 1, 0, 0, 0, 1, 1, 1, 0, 0, 0, 1, 1, 1, 1, 0, 0, 0, 0, 0, 1, 1, 1, 1, 1, 1, 1, 1, 0, 0, 0, 0, 1, 0, 1, 1, 1, 1, 1, 1, 1, 1, 1, 1, 0, 0, 0, 0, 0, 0, 0, 0, 0, 0, 0, 0, 0, 0, 0, 0, 0, 0, 0, 0, 0, 0, 0, 0, 0, 0, 0, 0, 0, 0, 0, 0, 0, 0, 0, 0, 0, 0, 0, 0, 0, 0, 0, 0, 0, 0, 0, 0, 1, 0, 0, 0, 0, 0, 0, 0, 0, 0, 0, 0, 0, 0, 0, 0, 0, 0, 0, 0, 0, 0, 0, 0, 1, 0, 0, 1, 0, 0, 1, 0, 0, 0, 0, 0, 0, 0, 0, 0, 0, 0, 1, 1, 1, 0, 0, 0, 1, 1, 1, 0, 1, 0, 1, 1, 0, 1, 1, 1, 0, 0, 0, 1, 1, 1, 0, 0, 0, 0, 0, 0, 0, 0, 1, 0, 1, 1, 0, 1, 0, 0, 0, 0, 0, 0, 0, 0, 0, 0, 0, 0, 0, 0, 0, 0, 0, 0, 0, 0, 0, 0, 0, 0, 0, 0, 0, 0, 0, 0, 1, 0, 0, 0, 1, 0, 1, 0, 0, 1, 0, 1, 0, 0, 0, 0, 1, 1, 0, 0, 0, 0, 0, 0, 0, 1, 0, 0, 0, 0, 0, 0, 0, 0, 0, 0, 0, 0, 0, 0, 0, 0, 1, 1, 0, 1, 0, 0, 1, 1, 0, 1, 1, 0, 1, 0, 1, 1, 0, 1, 0, 1, 0, 0, 0, 1, 0, 0, 1, 0, 1, 0, 1, 0, 1, 1, 1, 0, 0, 0, 1, 1, 1, 0, 0, 0, 1, 0, 1, 1, 1, 1, 1, 1, 0, 1, 1, 1, 0, 0, 0, 0, 0, 0, 0, 0, 0, 0, 0, 0, 0, 0, 0, 1, 0, 0, 0, 0, 0, 1, 0, 0, 0, 0, 0, 0, 0, 0, 0, 0, 0, 0, 0, 0, 0, 0, 0, 0, 0, 0, 0, 0, 0, 0, 1, 0, 0, 0, 1, 0, 0, 0, 0, 0, 0, 1, 0, 0, 0, 0, 0, 0, 0, 0, 0, 0, 0, 1, 1, 0, 1, 0, 0, 1, 0, 0, 1, 0, 0, 0, 0, 0, 0, 0, 0, 0, 0, 0, 1, 0, 0, 1, 0, 0, 0, 1, 1, 1, 1, 1, 1, 1, 0, 1, 0, 0, 0, 0, 0, 0, 0, 0, 0, 1, 0, 0, 0, 0, 0, 0, 1, 0, 0, 1, 0, 1, 0, 0, 0, 0, 0, 0, 1, 0, 0, 1, 0, 0, 0, 0, 0, 0, 0, 0, 0, 0, 0, 0, 0, 0, 0, 0, 0, 0, 0, 0, 0, 0, 1, 1, 0, 1, 0, 0, 0, 0, 0, 1, 0, 1, 1, 1, 0, 0, 0, 0, 0, 0, 0, 0, 0, 0, 0, 0, 0, 1, 1, 0, 0, 0, 0, 0, 0, 1, 1, 0, 0, 1, 0, 0, 0, 0, 0, 0, 0, 0, 0, 0, 0, 0, 0, 1, 1, 0, 0, 0, 1, 1, 1, 1, 0, 0, 0, 0, 0, 0, 0, 0, 0, 0, 0, 0, 0, 0, 0, 0, 0, 0, 0, 1, 1, 0, 0, 0, 0, 0, 0, 0, 0, 0, 0, 0, 1, 1, 1, 1, 0, 0, 0, 0, 0, 0, 1, 0, 0, 0, 1, 1, 0, 1, 1, 0, 0, 0, 0, 0, 0, 0, 0, 0, 1, 1, 1, 1, 0, 0, 0, 0, 1, 1, 0, 1, 1, 1, 1, 1, 0, 0, 1, 1, 1, 1, 1, 0, 0, 0, 1, 0, 0, 0, 0, 0, 0, 0, 1, 0, 0, 0, 0, 0, 0, 0, 0, 0, 0, 1, 1, 1, 0, 0, 0, 0, 0, 0, 0, 0, 0, 0, 0, 0, 0, 0, 0, 0, 0, 0, 0, 1, 1, 0, 1, 0, 0, 0, 0, 0, 0, 1, 0, 1, 1, 1, 0, 0, 0, 0, 0, 0, 0, 0, 0, 0, 0, 0, 0, 0, 1, 1, 1, 1, 1, 0, 1, 1, 0, 0, 0, 1, 1, 1, 1, 0, 0, 0, 0, 0, 0, 0, 0, 0, 0, 0, 0, 0, 0, 0, 0, 0, 0, 0, 0, 0, 0, 0, 0, 0, 0, 0, 0, 0, 0, 1, 0, 0, 1, 1, 0, 0, 0, 0, 0, 0, 0, 0, 0, 0, 0, 0, 0, 0, 0, 0, 0, 0, 0, 0, 0, 1, 0, 0, 0, 0, 0, 0, 0, 1, 0, 1, 1, 1, 0, 1, 0, 0, 0, 0, 0, 0, 0, 0, 0, 0, 0, 0, 0, 0, 0, 0, 0, 0, 0, 0, 0, 0, 0, 0, 0, 0, 0, 0, 0, 0, 0, 0, 0, 0, 0, 0, 0, 0, 0, 0, 0, 0, 0, 0, 0, 0, 0, 0, 0, 0, 0, 0, 0, 0, 0, 0, 0, 0, 0, 0, 0, 0, 0, 0, 0, 0, 0, 0, 0, 0, 0, 0, 0, 0, 0, 0, 1, 0, 1, 0, 0, 0, 0, 0, 0, 0, 0, 0, 0, 0, 0, 0, 0, 0, 0, 0, 0, 0, 0, 0, 0, 1, 0, 1, 1, 0, 0, 1, 1, 0, 0, 0, 0, 0, 0, 0, 0, 0, 0, 0, 0, 0, 0, 0, 0, 0, 0, 0, 0, 0, 0, 0, 0, 0, 0, 0, 1, 0, 1, 1, 0, 0, 1, 1, 1, 0, 0, 0, 1, 0, 0, 1, 1, 1, 1, 1, 1, 1, 1, 1, 0, 1, 1, 0, 1, 0, 0, 0, 0, 1, 1, 0, 0, 0, 0, 0, 0, 0, 0, 0, 0, 1, 1, 1, 0, 0, 0, 0, 0, 1, 0, 0, 0, 0, 1, 0, 0, 0, 0, 1, 0, 0, 1, 0, 0, 1, 1, 1, 1, 1, 1, 0, 1, 1, 0, 0, 0, 0, 1, 1, 1, 1, 1, 1, 0, 0, 0, 1, 1, 1, 0, 0, 1, 0, 0, 0, 0, 0, 1, 1, 1, 0, 0, 0, 0, 0, 0, 0, 0, 0, 1, 0, 0, 0, 1, 0, 1, 1, 1, 1, 1, 1, 0, 0, 0, 1, 0, 1, 0, 0, 0, 1, 1, 1, 1, 0, 0, 0, 0, 0, 1, 1, 1, 1, 0, 1, 1, 1, 1, 0, 0, 0, 1, 0, 1, 1, 1, 1, 1, 1, 1, 1, 1, 1, 0, 0, 0, 0, 0, 0, 0, 0, 0, 0, 0, 0, 0, 0, 0, 0, 0, 0, 0, 0, 0, 0, 0, 0, 0, 0, 0, 0, 0, 0, 0, 0, 0, 0, 0, 0, 0, 0, 0, 0, 0, 0, 0, 0, 0, 0, 0, 0, 0, 0, 0, 0, 0, 0, 0, 0, 0, 0, 0, 0, 0, 0, 0, 0, 0, 0, 0, 0, 0, 0, 0, 0, 1, 0, 0, 1, 0, 0, 1, 0, 0, 0, 0, 0, 0, 0, 0, 0, 0, 0, 1, 1, 1, 0, 0, 0, 1, 1, 1, 0, 1, 1, 1, 1, 0, 1, 1, 1, 0, 0, 0, 1, 1, 1, 0, 0, 0, 0, 0, 0, 0, 0, 1, 0, 0, 1, 1, 1, 0, 0, 0, 0, 0, 0, 0, 0, 0, 0, 0, 0, 0, 0, 0, 0, 0, 0, 0, 0, 0, 0])
me_plane.materials.append(mat_gray)
me_plane.materials.append(mat_white)
me_plane.use_remesh_preserve_volume = False
me_plane.use_remesh_preserve_attributes = False
me_plane.use_mirror_vertex_groups = False
me_plane.update()

# ---- objects
ob_plane = bpy.data.objects.new('Plane', me_plane)
ob_lamp = bpy.data.objects.new('Lamp', light_lamp)
ob_camera = bpy.data.objects.new('Camera', cam_camera)

# ---- transforms, parenting, visibility, modifiers, constraints
ob_plane.location = (0.0, 0.0, 0.0)
ob_plane.scale = (7.654, 7.654, 7.654)
ob_plane.lineart.crease_threshold = 0.0
ob_lamp.location = (4.076, 1.005, 5.904)
ob_lamp.rotation_euler = (0.6503, 0.05522, 1.866)
ob_lamp.lock_rotations_4d = False
ob_lamp.empty_display_type = 'ARROWS'
ob_lamp.color = (0.0, 0.0, 0.0, 0.0)
ob_lamp.lineart.crease_threshold = 0.0
ob_camera.location = (7.481, -6.508, 5.344)
ob_camera.rotation_euler = (1.109, 0.01082, 0.8149)
ob_camera.lock_rotations_4d = False
ob_camera.empty_display_type = 'ARROWS'
ob_camera.color = (0.0, 0.0, 0.0, 0.0)
ob_camera.display_type = 'WIRE'
ob_camera.lineart.crease_threshold = 0.0

# ---- collection membership
col_collection_1.objects.link(ob_plane)
col_collection_1.objects.link(ob_lamp)
col_collection_1.objects.link(ob_camera)

# ---- scene / render settings (as saved in the file)
scene.camera = ob_camera
scene.frame_start = 1; scene.frame_end = 250; scene.frame_set(1)
scene.render.engine = 'BLENDER_EEVEE_NEXT'
scene.render.resolution_percentage = 50
scene.render.dither_intensity = 0.0
scene.cycles.use_denoising = False
scene.cycles.samples = 10
scene.cycles.sampling_pattern = 'TABULATED_SOBOL'
scene.cycles.light_sampling_threshold = 0.0
scene.cycles.use_adaptive_sampling = False
scene.cycles.use_light_tree = False
scene.cycles.blur_glossy = 0.0
scene.cycles.pixel_filter_type = 'GAUSSIAN'
scene.cycles.sample_clamp_indirect = 0.0
scene.view_settings.view_transform = 'Standard'
bpy.context.view_layer.update()
